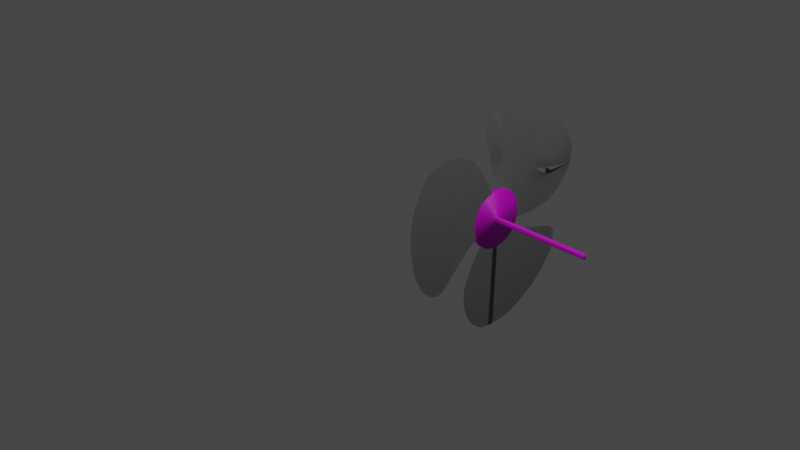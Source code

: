 # Source: fan.blend  (saved by Blender 4.2.66; exported with 4.5.12 LTS)
import bpy
from mathutils import Matrix  # noqa: F401  (used for matrix-valued properties, if any)

bpy.ops.wm.read_factory_settings(use_empty=True)
scene = bpy.context.scene
scene.name = 'Scene'

# ---- collections
col_collection = bpy.data.collections.new('Collection'); scene.collection.children.link(col_collection)

# ---- images (referenced by path relative to the original .blend; pixels are not part of the script)
import os
ASSET_DIR = os.environ.get("B2B_ASSET_DIR", "")  # directory of the original .blend (textures are referenced by path, not embedded)
HERE = os.path.dirname(os.path.abspath(__file__))  # packed textures are extracted next to this script under _unpacked/

def load_image(name, relpath, width, height, colorspace="sRGB"):
    """Load a texture the original file referenced (path relative to the .blend, or extracted next to this script)."""
    p = next((c for c in (os.path.join(HERE, relpath), os.path.join(ASSET_DIR, relpath)) if relpath and os.path.exists(c)), "")
    if p:
        img = bpy.data.images.load(p, check_existing=True)
        img.name = name
    else:  # same state as the original file: an image datablock whose file is absent (Cycles renders it pink)
        img = bpy.data.images.new(name, width, height)
        img.source = "FILE"
        img.filepath = "//" + (relpath or name)
    img.colorspace_settings.name = colorspace
    return img
img_fan_b_jpg = load_image('fan_b.jpg', 'fan_b.jpg', 1024, 1024, 'sRGB')

# ---- materials (node trees are filled in below, after node groups)
mat_material_016 = bpy.data.materials.new('Material.016')
mat_material_016.use_transparent_shadow = False
mat_material_017 = bpy.data.materials.new('Material.017')
mat_material_017.use_transparent_shadow = False

# ---- material node trees
mat_material_016.use_nodes = True; mat_material_016.node_tree.nodes.clear()
_N = mat_material_016.node_tree.nodes; _L = mat_material_016.node_tree.links
n0 = _N.new('ShaderNodeBsdfPrincipled'); n0.name = 'Principled BSDF'; n0.location = (10, 300)
n0.distribution = 'GGX'
n0.subsurface_method = 'BURLEY'
n0.inputs[3].default_value = 1.45
n0.inputs[27].default_value = (0.0, 0.0, 0.0, 1.0)
n0.inputs[28].default_value = 1.0
n1 = _N.new('ShaderNodeOutputMaterial'); n1.name = 'Material Output'; n1.location = (300, 300)
n2 = _N.new('ShaderNodeTexImage'); n2.name = 'Image Texture'; n2.location = (-318, 148)
n2.image = img_fan_b_jpg
_L.new(n0.outputs[0], n1.inputs[0])
_L.new(n2.outputs[0], n0.inputs[0])
n1.is_active_output = True
mat_material_017.use_nodes = True; mat_material_017.node_tree.nodes.clear()
_N = mat_material_017.node_tree.nodes; _L = mat_material_017.node_tree.links
n0 = _N.new('ShaderNodeBsdfPrincipled'); n0.name = 'Principled BSDF'; n0.location = (10, 300)
n0.distribution = 'GGX'
n0.subsurface_method = 'BURLEY'
n0.inputs[0].default_value = (0.3173, 0.3173, 0.3173, 1.0)
n0.inputs[1].default_value = 0.5882
n0.inputs[2].default_value = 1.0
n0.inputs[3].default_value = 1.45
n0.inputs[27].default_value = (0.0, 0.0, 0.0, 1.0)
n0.inputs[28].default_value = 1.0
n1 = _N.new('ShaderNodeOutputMaterial'); n1.name = 'Material Output'; n1.location = (300, 300)
_L.new(n0.outputs[0], n1.inputs[0])
n1.is_active_output = True

# ---- world
world_world = bpy.data.worlds.new('World'); scene.world = world_world
world_world.use_nodes = True; world_world.node_tree.nodes.clear()
_N = world_world.node_tree.nodes; _L = world_world.node_tree.links
n0 = _N.new('ShaderNodeOutputWorld'); n0.name = 'World Output'; n0.location = (300, 300)
n1 = _N.new('ShaderNodeBackground'); n1.name = 'Background'; n1.location = (10, 300)
n1.inputs[0].default_value = (0.05088, 0.05088, 0.05088, 1.0)
_L.new(n1.outputs[0], n0.inputs[0])
n0.is_active_output = True
world_world.color = (0.05088, 0.05088, 0.05088)
world_world.use_sun_shadow = False
world_world.sun_shadow_jitter_overblur = 0.0

# ---- cameras
cam_camera = bpy.data.cameras.new('Camera')
cam_camera.clip_end = 100.0
cam_camera.ortho_scale = 7.314

# ---- lights
light_light = bpy.data.lights.new('Light', 'POINT')
light_light.transmission_factor = 0.0
light_light.energy = 1000.0
light_light.shadow_soft_size = 0.1
light_light.shadow_maximum_resolution = 0.006
light_light.use_absolute_resolution = True

# ---- meshes
me_plane_026 = bpy.data.meshes.new('Plane.026')
me_plane_026.from_pydata([(-1.466, -0.8867, -0.2982), (0.4326, -2.226, -3.266e-08), (-0.9016, 0.9324, -7.428e-09), (0.8463, 0.9139, 1.161e-08), (-1.365, 0.09183, -0.1186), (-0.08739, -0.9803, -0.1567), (1.043, 0.0, -3.25e-09), (0.0, 1.424, 0.0), (0.00662, -0.07398, 0.009665), (-1.507, -0.3864, -0.2169), (-0.8166, -2.91, 6.165e-08), (1.0, 0.5, 0.0), (-0.4201, 1.307, -6.035e-09), (-1.113, 0.5568, -0.01), (-1.183, -1.14, -0.3094), (0.04785, -3.464, -7.911e-08), (0.5, 1.271, 0.0), (0.05737, 0.4153, 0.09948), (-0.04413, -0.5632, -0.08015), (-0.4876, -0.01422, -0.03655), (0.5, 0.0, 0.0), (0.3968, -0.5, 7.791e-09), (-0.5384, -0.5035, -0.1264), (-0.4369, 0.475, 0.05327), (0.5, 0.5, 0.0), (-1.532, -0.631, -0.2618), (-0.06833, -1.311, 8.066e-08), (0.9508, 0.75, 3.714e-09), (-0.7193, 1.105, -2.321e-09), (-1.26, 0.3269, -0.06628), (-0.3401, -1.005, -0.1898), (1.031, -0.3365, -2.321e-09), (0.25, 1.387, 0.0), (0.08274, 0.6599, 0.1444), (-0.01875, -0.3186, -0.03524), (-0.7348, 0.01565, -0.05966), (0.25, 0.0, 0.0), (-1.463, -0.144, -0.1703), (0.2251, -0.9184, 1.881e-09), (1.025, 0.25, -1.857e-09), (-0.207, 1.412, -3.25e-09), (-0.9362, 0.7831, 0.04912), (-1.358, -1.07, -0.3174), (1.245, -1.781, -9.4e-08), (0.75, 1.061, 0.0), (0.032, 0.1706, 0.05457), (-0.0695, -0.8078, -0.1251), (-0.2405, -0.0441, -0.01344), (0.75, 0.0, 0.0), (0.589, -0.3895, -6.716e-09), (1.099, -3.443, -1.585e-07), (0.3318, -0.589, -6.179e-09), (1.976, -2.962, -2.247e-07), (-0.513, -0.2588, -0.08146), (-0.5638, -0.7481, -0.1713), (-0.7855, -0.4736, -0.1495), (-0.2913, -0.5333, -0.1033), (-0.4115, 0.7196, 0.09818), (-0.4623, 0.2304, 0.008358), (-0.684, 0.5049, 0.03016), (-0.1898, 0.4451, 0.07638), (0.5, 0.75, 0.0), (0.5, 0.25, 0.0), (0.25, 0.5, 0.0), (0.75, 0.5, 0.0), (0.75, 0.25, 0.0), (0.25, 0.25, 0.0), (0.25, 0.75, 0.0), (-0.2151, 0.2005, 0.03147), (-0.7094, 0.2603, -0.01475), (-0.6586, 0.7495, 0.07507), (-0.3166, -0.778, -0.1482), (-0.8109, -0.7182, -0.1944), (-0.7601, -0.229, -0.1046), (-0.7754, -1.922, 1.34e-07), (0.2607, -0.75, -8.059e-10), (0.25, -0.25, 0.0), (0.75, -0.3294, -0.0005018), (-0.2659, -0.2887, -0.05835), (-0.1644, 0.6898, 0.1213), (0.75, 0.75, 0.0), (1.582, -3.283, -1.949e-07), (-0.4862, -1.589, 1.122e-07), (-0.5124, -3.222, 9.372e-10), (0.5629, -3.505, -1.18e-07), (2.022, -2.585, -1.904e-07), (-0.9219, -2.397, 1.074e-07), (-0.005942, -2.466, 4.486e-10), (0.8712, -1.985, -6.577e-08), (0.6728, -2.664, -8.854e-08), (0.1925, -1.787, 2.322e-08), (0.6806, -1.624, -1.363e-08), (1.111, -2.424, -1.217e-07), (0.2342, -2.904, -5.543e-08), (-0.2461, -2.027, 5.633e-08), (1.801, -3.163, -2.115e-07), (-0.6819, -1.752, 1.27e-07), (-0.1907, -3.387, -4.222e-08), (0.8413, -3.492, -1.39e-07), (1.414, -1.973, -1.256e-07), (0.2239, -1.136, 5.86e-08), (-0.9043, -2.673, 8.715e-08), (-0.2252, -2.586, 1.7e-08), (0.6519, -2.106, -4.922e-08), (0.7928, -2.883, -1.165e-07), (0.3125, -2.006, -4.722e-09), (1.354, -3.387, -1.777e-07), (1.13, -1.587, -6.644e-08), (-0.2788, -1.447, 9.654e-08), (-0.7064, -3.085, 3.446e-08), (0.2698, -3.49, -9.587e-08), (2.066, -2.768, -2.126e-07), (-0.8586, -2.078, 1.214e-07), (0.2133, -2.346, -1.611e-08), (1.09, -1.865, -8.233e-08), (0.5527, -2.445, -6.06e-08), (0.07241, -1.568, 5.116e-08), (0.4595, -1.5, 3.054e-09), (0.7898, -1.652, -4.076e-08), (0.892, -2.544, -1.051e-07), (1.331, -2.304, -1.382e-07), (1.231, -2.643, -1.496e-07), (0.9912, -2.205, -9.371e-08), (0.01492, -3.024, -3.888e-08), (0.4535, -2.784, -7.199e-08), (0.3543, -3.124, -8.337e-08), (0.1141, -2.685, -2.749e-08), (-0.4654, -2.147, 7.288e-08), (-0.0268, -1.907, 3.977e-08), (-0.126, -2.246, 2.839e-08), (-0.3662, -1.808, 8.427e-08), (-0.1469, -1.688, 6.771e-08), (0.09327, -2.126, 1.183e-08), (-0.3453, -2.367, 4.494e-08), (0.3334, -2.565, -4.405e-08), (0.5735, -3.004, -9.992e-08), (0.135, -3.244, -6.681e-08), (1.211, -2.085, -1.103e-07), (1.451, -2.523, -1.661e-07), (1.012, -2.763, -1.33e-07), (0.9653, -1.637, -5.4e-08), (0.5318, -1.886, -2.128e-08), (0.3656, -1.42, 2.902e-08), (0.772, -2.325, -7.716e-08), (-0.1052, -2.805, -1.094e-08), (-0.5854, -1.928, 1.008e-07), (2.107, -0.733, -1.591e-07), (3.319, -1.481, -2.506e-07), (3.375, -0.4557, -3.303e-07), (1.559, -1.62, -4.224e-08), (1.319, -0.2463, -9.961e-08), (2.836, 0.4475, -2.896e-07), (1.986, 0.9729, -2.254e-07), (2.44, -1.933, -1.088e-07), (2.459, 0.7886, -2.612e-07), (2.008, -1.847, -7.607e-08), (3.441, -1.063, -2.975e-07), (3.155, 0.01212, -3.137e-07), (1.635, 0.8259, -1.612e-07), (2.926, -1.826, -1.831e-07), (2.533, -0.9957, -1.912e-07), (1.682, -0.4703, -1.27e-07), (2.37, -0.3076, -2.167e-07), (1.845, -1.158, -1.015e-07), (1.474, -0.8079, -7.35e-08), (1.945, -0.04486, -1.846e-07), (2.796, -0.5703, -2.488e-07), (2.27, -1.421, -1.336e-07), (2.247, 0.92, -2.451e-07), (2.246, -1.936, -9.408e-08), (3.425, -0.7013, -3.152e-07), (3.007, 0.2481, -3.025e-07), (1.404, -0.004561, -1.248e-07), (1.305, -1.449, -2.301e-08), (3.157, -1.675, -2.194e-07), (2.746, -1.127, -2.073e-07), (1.895, -0.6016, -1.431e-07), (2.502, -0.09485, -2.455e-07), (1.976, -0.9457, -1.303e-07), (2.662, 0.6416, -2.765e-07), (1.208, -0.4163, -7.231e-08), (1.782, -1.736, -5.903e-08), (3.418, -1.299, -2.769e-07), (3.287, -0.25, -3.237e-07), (1.772, 0.9552, -1.904e-07), (2.617, -1.929, -1.409e-07), (2.32, -0.8643, -1.752e-07), (1.469, -0.3389, -1.109e-07), (2.239, -0.5203, -1.879e-07), (1.713, -1.371, -7.274e-08), (1.498, -1.049, -7.531e-08), (1.432, -0.7059, -8.924e-08), (2.157, -0.1762, -2.006e-07), (1.732, 0.08649, -1.685e-07), (2.076, 0.1679, -2.134e-07), (1.813, -0.2576, -1.558e-07), (3.008, -0.7016, -2.649e-07), (2.583, -0.4389, -2.328e-07), (2.927, -0.3575, -2.776e-07), (2.664, -0.783, -2.2e-07), (2.483, -1.552, -1.497e-07), (2.058, -1.29, -1.176e-07), (2.402, -1.208, -1.624e-07), (2.139, -1.634, -1.049e-07), (1.926, -1.502, -8.88e-08), (2.189, -1.077, -1.464e-07), (2.614, -1.34, -1.785e-07), (2.452, -0.6516, -2.04e-07), (2.714, -0.2262, -2.615e-07), (3.14, -0.4889, -2.937e-07), (1.601, -0.1262, -1.397e-07), (1.863, 0.2992, -1.973e-07), (2.289, 0.03651, -2.294e-07), (1.354, -0.5607, -8.333e-08), (1.763, -0.8143, -1.143e-07), (1.452, -1.21, -5.302e-08), (2.026, -0.3889, -1.718e-07), (2.877, -0.9143, -2.361e-07), (2.352, -1.765, -1.209e-07), (0.8634, -0.313, -3.569e-08), (0.7323, -0.3259, -3.413e-08), (0.6064, -0.3641, -2.412e-08), (0.4902, -0.4261, 3.592e-08), (0.3885, -0.5097, 3.592e-08), (0.3049, -0.6114, 3.592e-08), (0.2429, -0.7276, 3.592e-08), (0.2047, -0.8535, 3.592e-08), (0.1918, -0.9846, -4.107e-09), (0.2047, -1.116, 3.592e-08), (0.2429, -1.242, 3.592e-08), (0.3049, -1.358, 3.592e-08), (0.3885, -1.459, 3.592e-08), (0.4902, -1.543, 3.592e-08), (0.6064, -1.605, -2.412e-08), (0.7323, -1.643, -3.413e-08), (0.8634, -1.656, -3.569e-08), (0.9944, -1.643, -4.414e-08), (1.12, -1.605, -4.414e-08), (1.237, -1.543, -8.417e-08), (1.338, -1.459, -8.417e-08), (1.422, -1.358, -8.417e-08), (1.484, -1.242, -8.417e-08), (1.522, -1.116, -1.242e-07), (1.535, -0.9846, -1.242e-07), (1.522, -0.8535, -1.242e-07), (1.484, -0.7276, -8.417e-08), (1.422, -0.6114, -8.417e-08), (1.338, -0.5097, -8.417e-08), (1.237, -0.4261, -8.417e-08), (1.12, -0.3641, -4.414e-08), (0.9944, -0.3259, -4.414e-08), (0.7323, -0.3259, -0.0817), (0.8634, -0.313, -0.0817), (0.6064, -0.3641, -0.0817), (0.4902, -0.4261, -0.0817), (0.3885, -0.5097, -0.0817), (0.3049, -0.6114, -0.0817), (0.2429, -0.7276, -0.0817), (0.2047, -0.8535, -0.0817), (0.1918, -0.9846, -0.0817), (0.2047, -1.116, -0.0817), (0.2429, -1.242, -0.0817), (0.3049, -1.358, -0.0817), (0.3885, -1.459, -0.0817), (0.4902, -1.543, -0.0817), (0.6064, -1.605, -0.0817), (0.7323, -1.643, -0.0817), (0.8634, -1.656, -0.0817), (0.9944, -1.643, -0.0817), (1.12, -1.605, -0.0817), (1.237, -1.543, -0.0817), (1.338, -1.459, -0.0817), (1.422, -1.358, -0.0817), (1.484, -1.242, -0.0817), (1.522, -1.116, -0.0817), (1.535, -0.9846, -0.0817), (1.522, -0.8535, -0.0817), (1.484, -0.7276, -0.0817), (1.422, -0.6114, -0.0817), (1.338, -0.5097, -0.0817), (1.237, -0.4261, -0.0817), (1.12, -0.3641, -0.0817), (0.9944, -0.3259, -0.0817), (0.8515, -0.9247, 0.01276), (0.8634, -0.9235, 0.01276), (0.84, -0.9281, 0.01276), (0.8294, -0.9338, 0.01276), (0.8202, -0.9414, 0.01276), (0.8126, -0.9506, 0.01276), (0.8069, -0.9612, 0.01276), (0.8034, -0.9727, 0.01276), (0.8023, -0.9846, 0.01276), (0.8034, -0.9965, 0.01276), (0.8069, -1.008, 0.01276), (0.8126, -1.019, 0.01276), (0.8202, -1.028, 0.01276), (0.8294, -1.035, 0.01276), (0.84, -1.041, 0.01276), (0.8515, -1.044, 0.01276), (0.8634, -1.046, 0.01276), (0.8753, -1.044, 0.01276), (0.8868, -1.041, 0.01276), (0.8973, -1.035, 0.01276), (0.9066, -1.028, 0.01276), (0.9142, -1.019, 0.01276), (0.9198, -1.008, 0.01276), (0.9233, -0.9965, 0.01276), (0.9245, -0.9846, 0.01276), (0.9233, -0.9727, 0.01276), (0.9198, -0.9612, 0.01276), (0.9142, -0.9506, 0.01276), (0.9066, -0.9414, 0.01276), (0.8973, -0.9338, 0.01276), (0.8868, -0.9281, 0.01276), (0.8753, -0.9247, 0.01276), (0.8515, -0.9247, 2.35), (0.8634, -0.9235, 2.35), (0.84, -0.9281, 2.35), (0.8294, -0.9338, 2.35), (0.8202, -0.9414, 2.35), (0.8126, -0.9506, 2.35), (0.8069, -0.9612, 2.35), (0.8034, -0.9727, 2.35), (0.8023, -0.9846, 2.35), (0.8034, -0.9965, 2.35), (0.8069, -1.008, 2.35), (0.8126, -1.019, 2.35), (0.8202, -1.028, 2.35), (0.8294, -1.035, 2.35), (0.84, -1.041, 2.35), (0.8515, -1.044, 2.35), (0.8634, -1.046, 2.35), (0.8753, -1.044, 2.35), (0.8868, -1.041, 2.35), (0.8973, -1.035, 2.35), (0.9066, -1.028, 2.35), (0.9142, -1.019, 2.35), (0.9198, -1.008, 2.35), (0.9233, -0.9965, 2.35), (0.9245, -0.9846, 2.35), (0.9233, -0.9727, 2.35), (0.9198, -0.9612, 2.35), (0.9142, -0.9506, 2.35), (0.9066, -0.9414, 2.35), (0.8973, -0.9338, 2.35), (0.8868, -0.9281, 2.35), (0.8753, -0.9247, 2.35)], [], [(80, 27, 3, 44), (79, 33, 7, 40), (78, 34, 8, 47), (77, 31, 6, 48), (76, 49, 20, 36), (137, 114, 88, 122), (138, 120, 92, 121), (73, 53, 19, 35), (72, 54, 22, 55), (71, 46, 18, 56), (70, 57, 12, 28), (69, 58, 23, 59), (68, 45, 17, 60), (67, 61, 16, 32), (66, 62, 24, 63), (65, 39, 11, 64), (62, 65, 64, 24), (20, 48, 65, 62), (48, 6, 39, 65), (45, 66, 63, 17), (8, 36, 66, 45), (36, 20, 62, 66), (33, 67, 32, 7), (17, 63, 67, 33), (63, 24, 61, 67), (58, 68, 60, 23), (19, 47, 68, 58), (47, 8, 45, 68), (29, 69, 59, 13), (4, 35, 69, 29), (35, 19, 58, 69), (41, 70, 28, 2), (13, 59, 70, 41), (59, 23, 57, 70), (54, 71, 56, 22), (14, 30, 71, 54), (30, 5, 46, 71), (25, 72, 55, 9), (0, 42, 72, 25), (42, 14, 54, 72), (37, 73, 35, 4), (9, 55, 73, 37), (55, 22, 53, 73), (139, 119, 89, 104), (141, 117, 90, 105), (142, 100, 26, 116), (46, 75, 51, 18), (5, 38, 75, 46), (143, 103, 1, 115), (34, 76, 36, 8), (18, 51, 76, 34), (51, 21, 49, 76), (49, 77, 48, 20), (144, 102, 10, 109), (145, 96, 74, 112), (53, 78, 47, 19), (22, 56, 78, 53), (56, 18, 34, 78), (57, 79, 40, 12), (23, 60, 79, 57), (60, 17, 33, 79), (61, 80, 44, 16), (24, 64, 80, 61), (64, 11, 27, 80), (136, 123, 83, 97), (135, 124, 93, 125), (134, 113, 87, 126), (133, 127, 86, 101), (132, 128, 94, 129), (131, 108, 82, 130), (128, 131, 130, 94), (90, 116, 131, 128), (116, 26, 108, 131), (113, 132, 129, 87), (1, 105, 132, 113), (105, 90, 128, 132), (102, 133, 101, 10), (87, 129, 133, 102), (129, 94, 127, 133), (124, 134, 126, 93), (89, 115, 134, 124), (115, 1, 113, 134), (98, 135, 125, 84), (50, 104, 135, 98), (104, 89, 124, 135), (110, 136, 97, 15), (84, 125, 136, 110), (125, 93, 123, 136), (120, 137, 122, 92), (85, 99, 137, 120), (99, 43, 114, 137), (95, 138, 121, 81), (52, 111, 138, 95), (111, 85, 120, 138), (106, 139, 104, 50), (81, 121, 139, 106), (121, 92, 119, 139), (114, 140, 118, 88), (43, 107, 140, 114), (103, 141, 105, 1), (88, 118, 141, 103), (118, 91, 117, 141), (117, 142, 116, 90), (119, 143, 115, 89), (92, 122, 143, 119), (122, 88, 103, 143), (123, 144, 109, 83), (93, 126, 144, 123), (126, 87, 102, 144), (127, 145, 112, 86), (94, 130, 145, 127), (130, 82, 96, 145), (210, 187, 161, 195), (211, 193, 165, 194), (212, 192, 162, 177), (214, 190, 163, 178), (215, 173, 149, 189), (216, 176, 146, 188), (217, 175, 147, 182), (218, 169, 153, 185), (209, 196, 156, 170), (208, 197, 166, 198), (207, 186, 160, 199), (206, 200, 159, 174), (205, 201, 167, 202), (204, 181, 155, 203), (201, 204, 203, 167), (163, 189, 204, 201), (189, 149, 181, 204), (186, 205, 202, 160), (146, 178, 205, 186), (178, 163, 201, 205), (175, 206, 174, 147), (160, 202, 206, 175), (202, 167, 200, 206), (197, 207, 199, 166), (162, 188, 207, 197), (188, 146, 186, 207), (171, 208, 198, 157), (151, 177, 208, 171), (177, 162, 197, 208), (183, 209, 170, 148), (157, 198, 209, 183), (198, 166, 196, 209), (193, 210, 195, 165), (158, 172, 210, 193), (172, 150, 187, 210), (168, 211, 194, 154), (152, 184, 211, 168), (184, 158, 193, 211), (179, 212, 177, 151), (154, 194, 212, 179), (194, 165, 192, 212), (187, 213, 191, 161), (150, 180, 213, 187), (176, 214, 178, 146), (161, 191, 214, 176), (191, 164, 190, 214), (190, 215, 189, 163), (192, 216, 188, 162), (165, 195, 216, 192), (195, 161, 176, 216), (196, 217, 182, 156), (166, 199, 217, 196), (199, 160, 175, 217), (200, 218, 185, 159), (167, 203, 218, 200), (203, 155, 169, 218), (231, 232, 296, 295), (251, 252, 282, 281, 280, 279, 278, 277, 276, 275, 274, 273, 272, 271, 270, 269, 268, 267, 266, 265, 264, 263, 262, 261, 260, 259, 258, 257, 256, 255, 254, 253), (247, 246, 278, 279), (234, 233, 265, 266), (221, 220, 251, 253), (248, 247, 279, 280), (235, 234, 266, 267), (222, 221, 253, 254), (249, 248, 280, 281), (236, 235, 267, 268), (223, 222, 254, 255), (250, 249, 281, 282), (237, 236, 268, 269), (224, 223, 255, 256), (219, 250, 282, 252), (238, 237, 269, 270), (225, 224, 256, 257), (239, 238, 270, 271), (226, 225, 257, 258), (240, 239, 271, 272), (227, 226, 258, 259), (241, 240, 272, 273), (228, 227, 259, 260), (242, 241, 273, 274), (229, 228, 260, 261), (243, 242, 274, 275), (230, 229, 261, 262), (244, 243, 275, 276), (231, 230, 262, 263), (245, 244, 276, 277), (232, 231, 263, 264), (246, 245, 277, 278), (233, 232, 264, 265), (220, 219, 252, 251), (306, 307, 339, 338), (245, 246, 310, 309), (232, 233, 297, 296), (219, 220, 283, 284), (246, 247, 311, 310), (233, 234, 298, 297), (220, 221, 285, 283), (247, 248, 312, 311), (234, 235, 299, 298), (221, 222, 286, 285), (248, 249, 313, 312), (235, 236, 300, 299), (222, 223, 287, 286), (249, 250, 314, 313), (236, 237, 301, 300), (223, 224, 288, 287), (250, 219, 284, 314), (237, 238, 302, 301), (224, 225, 289, 288), (238, 239, 303, 302), (225, 226, 290, 289), (239, 240, 304, 303), (226, 227, 291, 290), (240, 241, 305, 304), (227, 228, 292, 291), (241, 242, 306, 305), (228, 229, 293, 292), (242, 243, 307, 306), (229, 230, 294, 293), (243, 244, 308, 307), (230, 231, 295, 294), (244, 245, 309, 308), (315, 317, 318, 319, 320, 321, 322, 323, 324, 325, 326, 327, 328, 329, 330, 331, 332, 333, 334, 335, 336, 337, 338, 339, 340, 341, 342, 343, 344, 345, 346, 316), (293, 294, 326, 325), (307, 308, 340, 339), (294, 295, 327, 326), (308, 309, 341, 340), (295, 296, 328, 327), (309, 310, 342, 341), (296, 297, 329, 328), (284, 283, 315, 316), (310, 311, 343, 342), (297, 298, 330, 329), (283, 285, 317, 315), (311, 312, 344, 343), (298, 299, 331, 330), (285, 286, 318, 317), (312, 313, 345, 344), (299, 300, 332, 331), (286, 287, 319, 318), (313, 314, 346, 345), (300, 301, 333, 332), (287, 288, 320, 319), (314, 284, 316, 346), (301, 302, 334, 333), (288, 289, 321, 320), (302, 303, 335, 334), (289, 290, 322, 321), (303, 304, 336, 335), (290, 291, 323, 322), (304, 305, 337, 336), (291, 292, 324, 323), (305, 306, 338, 337), (292, 293, 325, 324)])
me_plane_026.polygons.foreach_set('use_smooth', [True] * 266)
me_plane_026.polygons.foreach_set('material_index', [1, 1, 1, 1, 1, 1, 1, 1, 1, 1, 1, 1, 1, 1, 1, 1, 1, 1, 1, 1, 1, 1, 1, 1, 1, 1, 1, 1, 1, 1, 1, 1, 1, 1, 1, 1, 1, 1, 1, 1, 1, 1, 1, 1, 1, 1, 1, 1, 1, 1, 1, 1, 1, 1, 1, 1, 1, 1, 1, 1, 1, 1, 1, 1, 1, 1, 1, 1, 1, 1, 1, 1, 1, 1, 1, 1, 1, 1, 1, 1, 1, 1, 1, 1, 1, 1, 1, 1, 1, 1, 1, 1, 1, 1, 1, 1, 1, 1, 1, 1, 1, 1, 1, 1, 1, 1, 1, 1, 1, 1, 1, 1, 1, 1, 1, 1, 1, 1, 1, 1, 1, 1, 1, 1, 1, 1, 1, 1, 1, 1, 1, 1, 1, 1, 1, 1, 1, 1, 1, 1, 1, 1, 1, 1, 1, 1, 1, 1, 1, 1, 1, 1, 1, 1, 1, 1, 1, 1, 1, 1, 1, 1, 1, 1, 1, 1, 1, 1, 0, 0, 0, 0, 0, 0, 0, 0, 0, 0, 0, 0, 0, 0, 0, 0, 0, 0, 0, 0, 0, 0, 0, 0, 0, 0, 0, 0, 0, 0, 0, 0, 0, 0, 0, 0, 0, 0, 0, 0, 0, 0, 0, 0, 0, 0, 0, 0, 0, 0, 0, 0, 0, 0, 0, 0, 0, 0, 0, 0, 0, 0, 0, 0, 0, 0, 0, 0, 0, 0, 0, 0, 0, 0, 0, 0, 0, 0, 0, 0, 0, 0, 0, 0, 0, 0, 0, 0, 0, 0, 0, 0, 0, 0, 0, 0, 0, 0])
_uv = me_plane_026.uv_layers.new(name='UVMap')
_uv.uv.foreach_set('vector', [0.6011, 0.4641, 0.6096, 0.5, 0.5755, 0.4882, 0.5446, 0.4771, 0.559, 0.2852, 0.5695, 0.3299, 0.4473, 0.3582, 0.4408, 0.3206, 0.7403, 0.2432, 0.7508, 0.2879, 0.7055, 0.2984, 0.695, 0.2537, 0.7968, 0.4188, 0.81, 0.4687, 0.7495, 0.485, 0.7371, 0.4326, 0.7614, 0.3326, 0.801, 0.3874, 0.7266, 0.3879, 0.716, 0.3431, 0.3477, 0.3536, 0.3855, 0.3802, 0.4121, 0.3424, 0.3743, 0.3158, 0.2721, 0.3004, 0.3099, 0.327, 0.3365, 0.2891, 0.2987, 0.2625, 0.7192, 0.1537, 0.7298, 0.1985, 0.6844, 0.209, 0.6739, 0.1642, 0.8099, 0.1328, 0.8204, 0.1775, 0.7751, 0.188, 0.7646, 0.1433, 0.831, 0.2222, 0.8415, 0.2669, 0.7962, 0.2774, 0.7856, 0.2327, 0.5379, 0.1957, 0.5484, 0.2404, 0.4507, 0.2781, 0.4749, 0.2161, 0.6286, 0.1747, 0.6391, 0.2195, 0.5938, 0.2299, 0.5832, 0.1852, 0.6496, 0.2642, 0.6602, 0.3089, 0.6148, 0.3194, 0.6043, 0.2747, 0.5801, 0.3746, 0.5906, 0.4193, 0.4962, 0.4412, 0.4645, 0.4013, 0.6707, 0.3536, 0.6813, 0.3983, 0.6359, 0.4088, 0.6254, 0.3641, 0.6918, 0.4431, 0.7034, 0.4922, 0.657, 0.4983, 0.6465, 0.4536, 0.6813, 0.3983, 0.6918, 0.4431, 0.6465, 0.4536, 0.6359, 0.4088, 0.7266, 0.3879, 0.7371, 0.4326, 0.6918, 0.4431, 0.6813, 0.3983, 0.7371, 0.4326, 0.7495, 0.485, 0.7034, 0.4922, 0.6918, 0.4431, 0.6602, 0.3089, 0.6707, 0.3536, 0.6254, 0.3641, 0.6148, 0.3194, 0.7055, 0.2984, 0.716, 0.3431, 0.6707, 0.3536, 0.6602, 0.3089, 0.716, 0.3431, 0.7266, 0.3879, 0.6813, 0.3983, 0.6707, 0.3536, 0.5695, 0.3299, 0.5801, 0.3746, 0.4645, 0.4013, 0.4473, 0.3582, 0.6148, 0.3194, 0.6254, 0.3641, 0.5801, 0.3746, 0.5695, 0.3299, 0.6254, 0.3641, 0.6359, 0.4088, 0.5906, 0.4193, 0.5801, 0.3746, 0.6391, 0.2195, 0.6496, 0.2642, 0.6043, 0.2747, 0.5938, 0.2299, 0.6844, 0.209, 0.695, 0.2537, 0.6496, 0.2642, 0.6391, 0.2195, 0.695, 0.2537, 0.7055, 0.2984, 0.6602, 0.3089, 0.6496, 0.2642, 0.6051, 0.075, 0.6286, 0.1747, 0.5832, 0.1852, 0.5649, 0.1075, 0.647, 0.05021, 0.6739, 0.1642, 0.6286, 0.1747, 0.6051, 0.075, 0.6739, 0.1642, 0.6844, 0.209, 0.6391, 0.2195, 0.6286, 0.1747, 0.5261, 0.1455, 0.5379, 0.1957, 0.4749, 0.2161, 0.4984, 0.1762, 0.5649, 0.1075, 0.5832, 0.1852, 0.5379, 0.1957, 0.5261, 0.1455, 0.5832, 0.1852, 0.5938, 0.2299, 0.5484, 0.2404, 0.5379, 0.1957, 0.8204, 0.1775, 0.831, 0.2222, 0.7856, 0.2327, 0.7751, 0.188, 0.8815, 0.05431, 0.873, 0.2125, 0.831, 0.2222, 0.8204, 0.1775, 0.873, 0.2125, 0.8735, 0.2595, 0.8415, 0.2669, 0.831, 0.2222, 0.7791, 0.002242, 0.8099, 0.1328, 0.7646, 0.1433, 0.7338, 0.01273, 0.8284, 0.008252, 0.8649, 0.02375, 0.8099, 0.1328, 0.7791, 0.002242, 0.8649, 0.02375, 0.8815, 0.05431, 0.8204, 0.1775, 0.8099, 0.1328, 0.6893, 0.02652, 0.7192, 0.1537, 0.6739, 0.1642, 0.647, 0.05021, 0.7338, 0.01273, 0.7646, 0.1433, 0.7192, 0.1537, 0.6893, 0.02652, 0.7646, 0.1433, 0.7751, 0.188, 0.7298, 0.1985, 0.7192, 0.1537, 0.3252, 0.2247, 0.363, 0.2513, 0.3896, 0.2135, 0.3518, 0.1868, 0.4764, 0.3312, 0.5199, 0.3895, 0.5408, 0.32, 0.503, 0.2933, 0.542, 0.395, 0.5887, 0.4307, 0.6229, 0.3778, 0.5786, 0.3466, 0.8415, 0.2669, 0.8525, 0.3136, 0.8263, 0.3331, 0.7962, 0.2774, 0.8735, 0.2595, 0.8815, 0.3001, 0.8525, 0.3136, 0.8415, 0.2669, 0.4008, 0.2779, 0.4386, 0.3046, 0.4652, 0.2667, 0.4274, 0.2401, 0.7508, 0.2879, 0.7614, 0.3326, 0.716, 0.3431, 0.7055, 0.2984, 0.7962, 0.2774, 0.8263, 0.3331, 0.7614, 0.3326, 0.7508, 0.2879, 0.8263, 0.3331, 0.8129, 0.3484, 0.801, 0.3874, 0.7614, 0.3326, 0.801, 0.3874, 0.7968, 0.4188, 0.7371, 0.4326, 0.7266, 0.3879, 0.5071, 0.1266, 0.5449, 0.1532, 0.6166, 0.05113, 0.584, 0.03095, 0.6583, 0.2331, 0.6887, 0.2545, 0.6903, 0.2185, 0.6914, 0.1859, 0.7298, 0.1985, 0.7403, 0.2432, 0.695, 0.2537, 0.6844, 0.209, 0.7751, 0.188, 0.7856, 0.2327, 0.7403, 0.2432, 0.7298, 0.1985, 0.7856, 0.2327, 0.7962, 0.2774, 0.7508, 0.2879, 0.7403, 0.2432, 0.5484, 0.2404, 0.559, 0.2852, 0.4408, 0.3206, 0.4507, 0.2781, 0.5938, 0.2299, 0.6043, 0.2747, 0.559, 0.2852, 0.5484, 0.2404, 0.6043, 0.2747, 0.6148, 0.3194, 0.5695, 0.3299, 0.559, 0.2852, 0.5906, 0.4193, 0.6011, 0.4641, 0.5446, 0.4771, 0.4962, 0.4412, 0.6359, 0.4088, 0.6465, 0.4536, 0.6011, 0.4641, 0.5906, 0.4193, 0.6465, 0.4536, 0.657, 0.4983, 0.6096, 0.5, 0.6011, 0.4641, 0.4315, 0.07331, 0.4693, 0.09994, 0.5407, 0.02407, 0.4739, 0.02292, 0.3784, 0.149, 0.4162, 0.1756, 0.4428, 0.1378, 0.405, 0.1111, 0.454, 0.2022, 0.4918, 0.2289, 0.5184, 0.191, 0.4806, 0.1644, 0.5827, 0.1798, 0.6205, 0.2064, 0.6758, 0.1277, 0.6505, 0.08334, 0.5296, 0.2555, 0.5674, 0.2821, 0.5939, 0.2443, 0.5561, 0.2177, 0.6052, 0.3088, 0.6467, 0.338, 0.6695, 0.2975, 0.6317, 0.2709, 0.5674, 0.2821, 0.6052, 0.3088, 0.6317, 0.2709, 0.5939, 0.2443, 0.5408, 0.32, 0.5786, 0.3466, 0.6052, 0.3088, 0.5674, 0.2821, 0.5786, 0.3466, 0.6229, 0.3778, 0.6467, 0.338, 0.6052, 0.3088, 0.4918, 0.2289, 0.5296, 0.2555, 0.5561, 0.2177, 0.5184, 0.191, 0.4652, 0.2667, 0.503, 0.2933, 0.5296, 0.2555, 0.4918, 0.2289, 0.503, 0.2933, 0.5408, 0.32, 0.5674, 0.2821, 0.5296, 0.2555, 0.5449, 0.1532, 0.5827, 0.1798, 0.6505, 0.08334, 0.6166, 0.05113, 0.5184, 0.191, 0.5561, 0.2177, 0.5827, 0.1798, 0.5449, 0.1532, 0.5561, 0.2177, 0.5939, 0.2443, 0.6205, 0.2064, 0.5827, 0.1798, 0.4162, 0.1756, 0.454, 0.2022, 0.4806, 0.1644, 0.4428, 0.1378, 0.3896, 0.2135, 0.4274, 0.2401, 0.454, 0.2022, 0.4162, 0.1756, 0.4274, 0.2401, 0.4652, 0.2667, 0.4918, 0.2289, 0.454, 0.2022, 0.2941, 0.08962, 0.3784, 0.149, 0.405, 0.1111, 0.3393, 0.06487, 0.2554, 0.1189, 0.3518, 0.1868, 0.3784, 0.149, 0.2941, 0.08962, 0.3518, 0.1868, 0.3896, 0.2135, 0.4162, 0.1756, 0.3784, 0.149, 0.3891, 0.0434, 0.4315, 0.07331, 0.4739, 0.02292, 0.428, 0.02955, 0.3393, 0.06487, 0.405, 0.1111, 0.4315, 0.07331, 0.3891, 0.0434, 0.405, 0.1111, 0.4428, 0.1378, 0.4693, 0.09994, 0.4315, 0.07331, 0.3099, 0.327, 0.3477, 0.3536, 0.3743, 0.3158, 0.3365, 0.2891, 0.1724, 0.3368, 0.3231, 0.3887, 0.3477, 0.3536, 0.3099, 0.327, 0.3231, 0.3887, 0.3668, 0.4069, 0.3855, 0.3802, 0.3477, 0.3536, 0.1618, 0.2226, 0.2721, 0.3004, 0.2987, 0.2625, 0.1884, 0.1848, 0.1492, 0.2703, 0.1501, 0.3099, 0.2721, 0.3004, 0.1618, 0.2226, 0.1501, 0.3099, 0.1724, 0.3368, 0.3099, 0.327, 0.2721, 0.3004, 0.2177, 0.1489, 0.3252, 0.2247, 0.3518, 0.1868, 0.2554, 0.1189, 0.1884, 0.1848, 0.2987, 0.2625, 0.3252, 0.2247, 0.2177, 0.1489, 0.2987, 0.2625, 0.3365, 0.2891, 0.363, 0.2513, 0.3252, 0.2247, 0.3855, 0.3802, 0.4249, 0.408, 0.4528, 0.3912, 0.4121, 0.3424, 0.3668, 0.4069, 0.4016, 0.4297, 0.4249, 0.408, 0.3855, 0.3802, 0.4386, 0.3046, 0.4764, 0.3312, 0.503, 0.2933, 0.4652, 0.2667, 0.4121, 0.3424, 0.4528, 0.3912, 0.4764, 0.3312, 0.4386, 0.3046, 0.4528, 0.3912, 0.4732, 0.3869, 0.5199, 0.3895, 0.4764, 0.3312, 0.5199, 0.3895, 0.542, 0.395, 0.5786, 0.3466, 0.5408, 0.32, 0.363, 0.2513, 0.4008, 0.2779, 0.4274, 0.2401, 0.3896, 0.2135, 0.3365, 0.2891, 0.3743, 0.3158, 0.4008, 0.2779, 0.363, 0.2513, 0.3743, 0.3158, 0.4121, 0.3424, 0.4386, 0.3046, 0.4008, 0.2779, 0.4693, 0.09994, 0.5071, 0.1266, 0.584, 0.03095, 0.5407, 0.02407, 0.4428, 0.1378, 0.4806, 0.1644, 0.5071, 0.1266, 0.4693, 0.09994, 0.4806, 0.1644, 0.5184, 0.191, 0.5449, 0.1532, 0.5071, 0.1266, 0.6205, 0.2064, 0.6583, 0.2331, 0.6914, 0.1859, 0.6758, 0.1277, 0.5939, 0.2443, 0.6317, 0.2709, 0.6583, 0.2331, 0.6205, 0.2064, 0.6317, 0.2709, 0.6695, 0.2975, 0.6887, 0.2545, 0.6583, 0.2331, 0.3893, 0.2233, 0.3995, 0.2683, 0.3543, 0.2786, 0.3441, 0.2336, 0.3689, 0.1334, 0.3791, 0.1784, 0.3339, 0.1887, 0.3237, 0.1437, 0.2785, 0.154, 0.2887, 0.1989, 0.2434, 0.2092, 0.2332, 0.1643, 0.3193, 0.3338, 0.3518, 0.3905, 0.2843, 0.389, 0.2741, 0.3441, 0.35, 0.4214, 0.3615, 0.4718, 0.3065, 0.4867, 0.2945, 0.434, 0.2989, 0.2439, 0.3091, 0.2888, 0.2639, 0.2991, 0.2537, 0.2542, 0.118, 0.285, 0.1282, 0.33, 0.006233, 0.3577, 0.0, 0.32, 0.1589, 0.4648, 0.1671, 0.5009, 0.1331, 0.4889, 0.1025, 0.4777, 0.09756, 0.1951, 0.1078, 0.2401, 0.0102, 0.2774, 0.03468, 0.2152, 0.188, 0.1746, 0.1982, 0.2195, 0.153, 0.2298, 0.1428, 0.1849, 0.2084, 0.2645, 0.2187, 0.3094, 0.1734, 0.3197, 0.1632, 0.2748, 0.1384, 0.3749, 0.1486, 0.4199, 0.05447, 0.4413, 0.02312, 0.4012, 0.2289, 0.3544, 0.2391, 0.3993, 0.1939, 0.4096, 0.1836, 0.3647, 0.2493, 0.4443, 0.2605, 0.4936, 0.2143, 0.4995, 0.2041, 0.4546, 0.2391, 0.3993, 0.2493, 0.4443, 0.2041, 0.4546, 0.1939, 0.4096, 0.2843, 0.389, 0.2945, 0.434, 0.2493, 0.4443, 0.2391, 0.3993, 0.2945, 0.434, 0.3065, 0.4867, 0.2605, 0.4936, 0.2493, 0.4443, 0.2187, 0.3094, 0.2289, 0.3544, 0.1836, 0.3647, 0.1734, 0.3197, 0.2639, 0.2991, 0.2741, 0.3441, 0.2289, 0.3544, 0.2187, 0.3094, 0.2741, 0.3441, 0.2843, 0.389, 0.2391, 0.3993, 0.2289, 0.3544, 0.1282, 0.33, 0.1384, 0.3749, 0.02312, 0.4012, 0.006233, 0.3577, 0.1734, 0.3197, 0.1836, 0.3647, 0.1384, 0.3749, 0.1282, 0.33, 0.1836, 0.3647, 0.1939, 0.4096, 0.1486, 0.4199, 0.1384, 0.3749, 0.1982, 0.2195, 0.2084, 0.2645, 0.1632, 0.2748, 0.153, 0.2298, 0.2434, 0.2092, 0.2537, 0.2542, 0.2084, 0.2645, 0.1982, 0.2195, 0.2537, 0.2542, 0.2639, 0.2991, 0.2187, 0.3094, 0.2084, 0.2645, 0.1652, 0.07434, 0.188, 0.1746, 0.1428, 0.1849, 0.125, 0.1067, 0.2072, 0.04968, 0.2332, 0.1643, 0.188, 0.1746, 0.1652, 0.07434, 0.2332, 0.1643, 0.2434, 0.2092, 0.1982, 0.2195, 0.188, 0.1746, 0.08608, 0.1447, 0.09756, 0.1951, 0.03468, 0.2152, 0.05837, 0.1754, 0.125, 0.1067, 0.1428, 0.1849, 0.09756, 0.1951, 0.08608, 0.1447, 0.1428, 0.1849, 0.153, 0.2298, 0.1078, 0.2401, 0.09756, 0.1951, 0.3791, 0.1784, 0.3893, 0.2233, 0.3441, 0.2336, 0.3339, 0.1887, 0.4408, 0.05506, 0.4312, 0.2138, 0.3893, 0.2233, 0.3791, 0.1784, 0.4312, 0.2138, 0.4314, 0.261, 0.3995, 0.2683, 0.3893, 0.2233, 0.3391, 0.002242, 0.3689, 0.1334, 0.3237, 0.1437, 0.2939, 0.01253, 0.3881, 0.008541, 0.4244, 0.0243, 0.3689, 0.1334, 0.3391, 0.002242, 0.4244, 0.0243, 0.4408, 0.05506, 0.3791, 0.1784, 0.3689, 0.1334, 0.2494, 0.02613, 0.2785, 0.154, 0.2332, 0.1643, 0.2072, 0.04968, 0.2939, 0.01253, 0.3237, 0.1437, 0.2785, 0.154, 0.2494, 0.02613, 0.3237, 0.1437, 0.3339, 0.1887, 0.2887, 0.1989, 0.2785, 0.154, 0.3995, 0.2683, 0.4065, 0.3139, 0.384, 0.3346, 0.3543, 0.2786, 0.4314, 0.261, 0.4408, 0.2973, 0.4065, 0.3139, 0.3995, 0.2683, 0.3091, 0.2888, 0.3193, 0.3338, 0.2741, 0.3441, 0.2639, 0.2991, 0.3543, 0.2786, 0.384, 0.3346, 0.3193, 0.3338, 0.3091, 0.2888, 0.384, 0.3346, 0.3705, 0.3499, 0.3518, 0.3905, 0.3193, 0.3338, 0.3518, 0.3905, 0.35, 0.4214, 0.2945, 0.434, 0.2843, 0.389, 0.2887, 0.1989, 0.2989, 0.2439, 0.2537, 0.2542, 0.2434, 0.2092, 0.3339, 0.1887, 0.3441, 0.2336, 0.2989, 0.2439, 0.2887, 0.1989, 0.3441, 0.2336, 0.3543, 0.2786, 0.3091, 0.2888, 0.2989, 0.2439, 0.1078, 0.2401, 0.118, 0.285, 0.0, 0.32, 0.0102, 0.2774, 0.153, 0.2298, 0.1632, 0.2748, 0.118, 0.285, 0.1078, 0.2401, 0.1632, 0.2748, 0.1734, 0.3197, 0.1282, 0.33, 0.118, 0.285, 0.1486, 0.4199, 0.1589, 0.4648, 0.1025, 0.4777, 0.05447, 0.4413, 0.1939, 0.4096, 0.2041, 0.4546, 0.1589, 0.4648, 0.1486, 0.4199, 0.2041, 0.4546, 0.2143, 0.4995, 0.1671, 0.5009, 0.1589, 0.4648, 0.2782, 0.518, 0.2782, 0.5009, 0.2782, 0.5009, 0.2782, 0.518, 0.5255, 0.6435, 0.5016, 0.6482, 0.4772, 0.6482, 0.4533, 0.6434, 0.4307, 0.6341, 0.4104, 0.6206, 0.3932, 0.6034, 0.3796, 0.5832, 0.3703, 0.5607, 0.3655, 0.5369, 0.3655, 0.5126, 0.3703, 0.4888, 0.3796, 0.4663, 0.3932, 0.4461, 0.4104, 0.429, 0.4307, 0.4155, 0.4533, 0.4062, 0.4772, 0.4015, 0.5016, 0.4015, 0.5255, 0.4063, 0.5481, 0.4156, 0.5684, 0.4291, 0.5856, 0.4463, 0.5992, 0.4665, 0.6085, 0.489, 0.6133, 0.5128, 0.6133, 0.5371, 0.6085, 0.5609, 0.5992, 0.5834, 0.5856, 0.6036, 0.5684, 0.6207, 0.5481, 0.6342, 0.263, 0.5434, 0.263, 0.5671, 0.2478, 0.5671, 0.2478, 0.5434, 0.2782, 0.5434, 0.2782, 0.5211, 0.2934, 0.5211, 0.2934, 0.5434, 0.3087, 0.5671, 0.3087, 0.5913, 0.2934, 0.5913, 0.2934, 0.5671, 0.263, 0.5211, 0.263, 0.5434, 0.2478, 0.5434, 0.2478, 0.5211, 0.2782, 0.5671, 0.2782, 0.5434, 0.2934, 0.5434, 0.2934, 0.5671, 0.3087, 0.5434, 0.3087, 0.5671, 0.2934, 0.5671, 0.2934, 0.5434, 0.263, 0.5009, 0.263, 0.5211, 0.2478, 0.5211, 0.2478, 0.5009, 0.2782, 0.5913, 0.2782, 0.5671, 0.2934, 0.5671, 0.2934, 0.5913, 0.3087, 0.5211, 0.3087, 0.5434, 0.2934, 0.5434, 0.2934, 0.5211, 0.3087, 0.6374, 0.3087, 0.6575, 0.2934, 0.6575, 0.2934, 0.6374, 0.2782, 0.615, 0.2782, 0.5913, 0.2934, 0.5913, 0.2934, 0.615, 0.3087, 0.5009, 0.3087, 0.5211, 0.2934, 0.5211, 0.2934, 0.5009, 0.3087, 0.615, 0.3087, 0.6374, 0.2934, 0.6374, 0.2934, 0.615, 0.2782, 0.6374, 0.2782, 0.615, 0.2934, 0.615, 0.2934, 0.6374, 0.2782, 0.6545, 0.2782, 0.6746, 0.263, 0.6746, 0.263, 0.6545, 0.2782, 0.6575, 0.2782, 0.6374, 0.2934, 0.6374, 0.2934, 0.6575, 0.2782, 0.6321, 0.2782, 0.6545, 0.263, 0.6545, 0.263, 0.6321, 0.2782, 0.6746, 0.2782, 0.6575, 0.2934, 0.6575, 0.2934, 0.6746, 0.2782, 0.6084, 0.2782, 0.6321, 0.263, 0.6321, 0.263, 0.6084, 0.263, 0.6746, 0.263, 0.688, 0.2478, 0.688, 0.2478, 0.6746, 0.2782, 0.5842, 0.2782, 0.6084, 0.263, 0.6084, 0.263, 0.5842, 0.263, 0.6575, 0.263, 0.6746, 0.2478, 0.6746, 0.2478, 0.6575, 0.2782, 0.5605, 0.2782, 0.5842, 0.263, 0.5842, 0.263, 0.5605, 0.263, 0.6374, 0.263, 0.6575, 0.2478, 0.6575, 0.2478, 0.6374, 0.2782, 0.5382, 0.2782, 0.5605, 0.263, 0.5605, 0.263, 0.5382, 0.263, 0.615, 0.263, 0.6374, 0.2478, 0.6374, 0.2478, 0.615, 0.2782, 0.518, 0.2782, 0.5382, 0.263, 0.5382, 0.263, 0.518, 0.263, 0.5913, 0.263, 0.615, 0.2478, 0.615, 0.2478, 0.5913, 0.2782, 0.5009, 0.2782, 0.518, 0.263, 0.518, 0.263, 0.5009, 0.263, 0.5671, 0.263, 0.5913, 0.2478, 0.5913, 0.2478, 0.5671, 0.2782, 0.5211, 0.2782, 0.5009, 0.2934, 0.5009, 0.2934, 0.5211, 0.3087, 0.5913, 0.3087, 0.615, 0.2934, 0.615, 0.2934, 0.5913, 0.263, 0.6575, 0.263, 0.6374, 0.263, 0.6374, 0.263, 0.6575, 0.263, 0.5913, 0.263, 0.5671, 0.263, 0.5671, 0.263, 0.5913, 0.2782, 0.5009, 0.2782, 0.5211, 0.2782, 0.5211, 0.2782, 0.5009, 0.3087, 0.615, 0.3087, 0.5913, 0.3087, 0.5913, 0.3087, 0.615, 0.263, 0.5671, 0.263, 0.5434, 0.263, 0.5434, 0.263, 0.5671, 0.2782, 0.5211, 0.2782, 0.5434, 0.2782, 0.5434, 0.2782, 0.5211, 0.3087, 0.5913, 0.3087, 0.5671, 0.3087, 0.5671, 0.3087, 0.5913, 0.263, 0.5434, 0.263, 0.5211, 0.263, 0.5211, 0.263, 0.5434, 0.2782, 0.5434, 0.2782, 0.5671, 0.2782, 0.5671, 0.2782, 0.5434, 0.3087, 0.5671, 0.3087, 0.5434, 0.3087, 0.5434, 0.3087, 0.5671, 0.263, 0.5211, 0.263, 0.5009, 0.263, 0.5009, 0.263, 0.5211, 0.2782, 0.5671, 0.2782, 0.5913, 0.2782, 0.5913, 0.2782, 0.5671, 0.3087, 0.5434, 0.3087, 0.5211, 0.3087, 0.5211, 0.3087, 0.5434, 0.3087, 0.6575, 0.3087, 0.6374, 0.3087, 0.6374, 0.3087, 0.6575, 0.2782, 0.5913, 0.2782, 0.615, 0.2782, 0.615, 0.2782, 0.5913, 0.3087, 0.5211, 0.3087, 0.5009, 0.3087, 0.5009, 0.3087, 0.5211, 0.3087, 0.6374, 0.3087, 0.615, 0.3087, 0.615, 0.3087, 0.6374, 0.2782, 0.615, 0.2782, 0.6374, 0.2782, 0.6374, 0.2782, 0.615, 0.2782, 0.6746, 0.2782, 0.6545, 0.2782, 0.6545, 0.2782, 0.6746, 0.2782, 0.6374, 0.2782, 0.6575, 0.2782, 0.6575, 0.2782, 0.6374, 0.2782, 0.6545, 0.2782, 0.6321, 0.2782, 0.6321, 0.2782, 0.6545, 0.2782, 0.6575, 0.2782, 0.6746, 0.2782, 0.6746, 0.2782, 0.6575, 0.2782, 0.6321, 0.2782, 0.6084, 0.2782, 0.6084, 0.2782, 0.6321, 0.263, 0.688, 0.263, 0.6746, 0.263, 0.6746, 0.263, 0.688, 0.2782, 0.6084, 0.2782, 0.5842, 0.2782, 0.5842, 0.2782, 0.6084, 0.263, 0.6746, 0.263, 0.6575, 0.263, 0.6575, 0.263, 0.6746, 0.2782, 0.5842, 0.2782, 0.5605, 0.2782, 0.5605, 0.2782, 0.5842, 0.263, 0.6575, 0.263, 0.6374, 0.263, 0.6374, 0.263, 0.6575, 0.2782, 0.5605, 0.2782, 0.5382, 0.2782, 0.5382, 0.2782, 0.5605, 0.263, 0.6374, 0.263, 0.615, 0.263, 0.615, 0.263, 0.6374, 0.2782, 0.5382, 0.2782, 0.518, 0.2782, 0.518, 0.2782, 0.5382, 0.263, 0.615, 0.263, 0.5913, 0.263, 0.5913, 0.263, 0.615, 0.4533, 0.6529, 0.4307, 0.6436, 0.4104, 0.6301, 0.3932, 0.613, 0.3796, 0.5928, 0.3703, 0.5703, 0.3655, 0.5465, 0.3655, 0.5222, 0.3703, 0.4984, 0.3796, 0.4759, 0.3932, 0.4557, 0.4104, 0.4385, 0.4307, 0.425, 0.4533, 0.4157, 0.4772, 0.4109, 0.5016, 0.4109, 0.5255, 0.4156, 0.5481, 0.4249, 0.5684, 0.4384, 0.5856, 0.4555, 0.5992, 0.4757, 0.6085, 0.4982, 0.6133, 0.522, 0.6133, 0.5463, 0.6085, 0.5701, 0.5992, 0.5926, 0.5856, 0.6128, 0.5684, 0.63, 0.5481, 0.6435, 0.5255, 0.6528, 0.5016, 0.6576, 0.4772, 0.6576, 0.2782, 0.5605, 0.2782, 0.5382, 0.2782, 0.5382, 0.2782, 0.5605, 0.263, 0.6374, 0.263, 0.615, 0.263, 0.615, 0.263, 0.6374, 0.2782, 0.5382, 0.2782, 0.518, 0.2782, 0.518, 0.2782, 0.5382, 0.263, 0.615, 0.263, 0.5913, 0.263, 0.5913, 0.263, 0.615, 0.2782, 0.518, 0.2782, 0.5009, 0.2782, 0.5009, 0.2782, 0.518, 0.263, 0.5913, 0.263, 0.5671, 0.263, 0.5671, 0.263, 0.5913, 0.2782, 0.5009, 0.2782, 0.5211, 0.2782, 0.5211, 0.2782, 0.5009, 0.3087, 0.615, 0.3087, 0.5913, 0.3087, 0.5913, 0.3087, 0.615, 0.263, 0.5671, 0.263, 0.5434, 0.263, 0.5434, 0.263, 0.5671, 0.2782, 0.5211, 0.2782, 0.5434, 0.2782, 0.5434, 0.2782, 0.5211, 0.3087, 0.5913, 0.3087, 0.5671, 0.3087, 0.5671, 0.3087, 0.5913, 0.263, 0.5434, 0.263, 0.5211, 0.263, 0.5211, 0.263, 0.5434, 0.2782, 0.5434, 0.2782, 0.5671, 0.2782, 0.5671, 0.2782, 0.5434, 0.3087, 0.5671, 0.3087, 0.5434, 0.3087, 0.5434, 0.3087, 0.5671, 0.263, 0.5211, 0.263, 0.5009, 0.263, 0.5009, 0.263, 0.5211, 0.2782, 0.5671, 0.2782, 0.5913, 0.2782, 0.5913, 0.2782, 0.5671, 0.3087, 0.5434, 0.3087, 0.5211, 0.3087, 0.5211, 0.3087, 0.5434, 0.3087, 0.6575, 0.3087, 0.6374, 0.3087, 0.6374, 0.3087, 0.6575, 0.2782, 0.5913, 0.2782, 0.615, 0.2782, 0.615, 0.2782, 0.5913, 0.3087, 0.5211, 0.3087, 0.5009, 0.3087, 0.5009, 0.3087, 0.5211, 0.3087, 0.6374, 0.3087, 0.615, 0.3087, 0.615, 0.3087, 0.6374, 0.2782, 0.615, 0.2782, 0.6374, 0.2782, 0.6374, 0.2782, 0.615, 0.2782, 0.6746, 0.2782, 0.6545, 0.2782, 0.6545, 0.2782, 0.6746, 0.2782, 0.6374, 0.2782, 0.6575, 0.2782, 0.6575, 0.2782, 0.6374, 0.2782, 0.6545, 0.2782, 0.6321, 0.2782, 0.6321, 0.2782, 0.6545, 0.2782, 0.6575, 0.2782, 0.6746, 0.2782, 0.6746, 0.2782, 0.6575, 0.2782, 0.6321, 0.2782, 0.6084, 0.2782, 0.6084, 0.2782, 0.6321, 0.263, 0.688, 0.263, 0.6746, 0.263, 0.6746, 0.263, 0.688, 0.2782, 0.6084, 0.2782, 0.5842, 0.2782, 0.5842, 0.2782, 0.6084, 0.263, 0.6746, 0.263, 0.6575, 0.263, 0.6575, 0.263, 0.6746, 0.2782, 0.5842, 0.2782, 0.5605, 0.2782, 0.5605, 0.2782, 0.5842])
me_plane_026.materials.append(mat_material_016)
me_plane_026.materials.append(mat_material_017)
me_plane_026.use_remesh_fix_poles = True
me_plane_026.use_remesh_preserve_attributes = False
me_plane_026.update()
me_plane_001 = bpy.data.meshes.new('Plane.001')
me_plane_001.from_pydata([(-1.466, -0.8867, -0.2982), (0.4326, -2.226, -3.266e-08), (-0.9016, 0.9324, -7.428e-09), (0.8463, 0.9139, 1.161e-08), (-1.365, 0.09183, -0.1186), (-0.08739, -0.9803, -0.1567), (1.043, 0.0, -3.25e-09), (0.0, 1.424, 0.0), (0.00662, -0.07398, 0.009665), (-1.507, -0.3864, -0.2169), (-0.8166, -2.91, 6.165e-08), (1.0, 0.5, 0.0), (-0.4201, 1.307, -6.035e-09), (-1.113, 0.5568, -0.01), (-1.183, -1.14, -0.3094), (0.04785, -3.464, -7.911e-08), (0.5, 1.271, 0.0), (0.05737, 0.4153, 0.09948), (-0.04413, -0.5632, -0.08015), (-0.4876, -0.01422, -0.03655), (0.5, 0.0, 0.0), (0.3968, -0.5, 7.791e-09), (-0.5384, -0.5035, -0.1264), (-0.4369, 0.475, 0.05327), (0.5, 0.5, 0.0), (-1.532, -0.631, -0.2618), (-0.06833, -1.311, 8.066e-08), (0.9508, 0.75, 3.714e-09), (-0.7193, 1.105, -2.321e-09), (-1.26, 0.3269, -0.06628), (-0.3401, -1.005, -0.1898), (1.031, -0.3365, -2.321e-09), (0.25, 1.387, 0.0), (0.08274, 0.6599, 0.1444), (-0.01875, -0.3186, -0.03524), (-0.7348, 0.01565, -0.05966), (0.25, 0.0, 0.0), (-1.463, -0.144, -0.1703), (0.2251, -0.9184, 1.881e-09), (1.025, 0.25, -1.857e-09), (-0.207, 1.412, -3.25e-09), (-0.9362, 0.7831, 0.04912), (-1.358, -1.07, -0.3174), (1.245, -1.781, -9.4e-08), (0.75, 1.061, 0.0), (0.032, 0.1706, 0.05457), (-0.0695, -0.8078, -0.1251), (-0.2405, -0.0441, -0.01344), (0.75, 0.0, 0.0), (0.589, -0.3895, -6.716e-09), (1.099, -3.443, -1.585e-07), (0.3318, -0.589, -6.179e-09), (1.976, -2.962, -2.247e-07), (-0.513, -0.2588, -0.08146), (-0.5638, -0.7481, -0.1713), (-0.7855, -0.4736, -0.1495), (-0.2913, -0.5333, -0.1033), (-0.4115, 0.7196, 0.09818), (-0.4623, 0.2304, 0.008358), (-0.684, 0.5049, 0.03016), (-0.1898, 0.4451, 0.07638), (0.5, 0.75, 0.0), (0.5, 0.25, 0.0), (0.25, 0.5, 0.0), (0.75, 0.5, 0.0), (0.75, 0.25, 0.0), (0.25, 0.25, 0.0), (0.25, 0.75, 0.0), (-0.2151, 0.2005, 0.03147), (-0.7094, 0.2603, -0.01475), (-0.6586, 0.7495, 0.07507), (-0.3166, -0.778, -0.1482), (-0.8109, -0.7182, -0.1944), (-0.7601, -0.229, -0.1046), (-0.7754, -1.922, 1.34e-07), (0.2607, -0.75, -8.059e-10), (0.25, -0.25, 0.0), (0.75, -0.3294, -0.0005018), (-0.2659, -0.2887, -0.05835), (-0.1644, 0.6898, 0.1213), (0.75, 0.75, 0.0), (1.582, -3.283, -1.949e-07), (-0.4862, -1.589, 1.122e-07), (-0.5124, -3.222, 9.372e-10), (0.5629, -3.505, -1.18e-07), (2.022, -2.585, -1.904e-07), (-0.9219, -2.397, 1.074e-07), (-0.005942, -2.466, 4.486e-10), (0.8712, -1.985, -6.577e-08), (0.6728, -2.664, -8.854e-08), (0.1925, -1.787, 2.322e-08), (0.6806, -1.624, -1.363e-08), (1.111, -2.424, -1.217e-07), (0.2342, -2.904, -5.543e-08), (-0.2461, -2.027, 5.633e-08), (1.801, -3.163, -2.115e-07), (-0.6819, -1.752, 1.27e-07), (-0.1907, -3.387, -4.222e-08), (0.8413, -3.492, -1.39e-07), (1.414, -1.973, -1.256e-07), (0.2239, -1.136, 5.86e-08), (-0.9043, -2.673, 8.715e-08), (-0.2252, -2.586, 1.7e-08), (0.6519, -2.106, -4.922e-08), (0.7928, -2.883, -1.165e-07), (0.3125, -2.006, -4.722e-09), (1.354, -3.387, -1.777e-07), (1.13, -1.587, -6.644e-08), (-0.2788, -1.447, 9.654e-08), (-0.7064, -3.085, 3.446e-08), (0.2698, -3.49, -9.587e-08), (2.066, -2.768, -2.126e-07), (-0.8586, -2.078, 1.214e-07), (0.2133, -2.346, -1.611e-08), (1.09, -1.865, -8.233e-08), (0.5527, -2.445, -6.06e-08), (0.07241, -1.568, 5.116e-08), (0.4595, -1.5, 3.054e-09), (0.7898, -1.652, -4.076e-08), (0.892, -2.544, -1.051e-07), (1.331, -2.304, -1.382e-07), (1.231, -2.643, -1.496e-07), (0.9912, -2.205, -9.371e-08), (0.01492, -3.024, -3.888e-08), (0.4535, -2.784, -7.199e-08), (0.3543, -3.124, -8.337e-08), (0.1141, -2.685, -2.749e-08), (-0.4654, -2.147, 7.288e-08), (-0.0268, -1.907, 3.977e-08), (-0.126, -2.246, 2.839e-08), (-0.3662, -1.808, 8.427e-08), (-0.1469, -1.688, 6.771e-08), (0.09327, -2.126, 1.183e-08), (-0.3453, -2.367, 4.494e-08), (0.3334, -2.565, -4.405e-08), (0.5735, -3.004, -9.992e-08), (0.135, -3.244, -6.681e-08), (1.211, -2.085, -1.103e-07), (1.451, -2.523, -1.661e-07), (1.012, -2.763, -1.33e-07), (0.9653, -1.637, -5.4e-08), (0.5318, -1.886, -2.128e-08), (0.3656, -1.42, 2.902e-08), (0.772, -2.325, -7.716e-08), (-0.1052, -2.805, -1.094e-08), (-0.5854, -1.928, 1.008e-07), (2.107, -0.733, -1.591e-07), (3.319, -1.481, -2.506e-07), (3.375, -0.4557, -3.303e-07), (1.559, -1.62, -4.224e-08), (1.319, -0.2463, -9.961e-08), (2.836, 0.4475, -2.896e-07), (1.986, 0.9729, -2.254e-07), (2.44, -1.933, -1.088e-07), (2.459, 0.7886, -2.612e-07), (2.008, -1.847, -7.607e-08), (3.441, -1.063, -2.975e-07), (3.155, 0.01212, -3.137e-07), (1.635, 0.8259, -1.612e-07), (2.926, -1.826, -1.831e-07), (2.533, -0.9957, -1.912e-07), (1.682, -0.4703, -1.27e-07), (2.37, -0.3076, -2.167e-07), (1.845, -1.158, -1.015e-07), (1.474, -0.8079, -7.35e-08), (1.945, -0.04486, -1.846e-07), (2.796, -0.5703, -2.488e-07), (2.27, -1.421, -1.336e-07), (2.247, 0.92, -2.451e-07), (2.246, -1.936, -9.408e-08), (3.425, -0.7013, -3.152e-07), (3.007, 0.2481, -3.025e-07), (1.404, -0.004561, -1.248e-07), (1.305, -1.449, -2.301e-08), (3.157, -1.675, -2.194e-07), (2.746, -1.127, -2.073e-07), (1.895, -0.6016, -1.431e-07), (2.502, -0.09485, -2.455e-07), (1.976, -0.9457, -1.303e-07), (2.662, 0.6416, -2.765e-07), (1.208, -0.4163, -7.231e-08), (1.782, -1.736, -5.903e-08), (3.418, -1.299, -2.769e-07), (3.287, -0.25, -3.237e-07), (1.772, 0.9552, -1.904e-07), (2.617, -1.929, -1.409e-07), (2.32, -0.8643, -1.752e-07), (1.469, -0.3389, -1.109e-07), (2.239, -0.5203, -1.879e-07), (1.713, -1.371, -7.274e-08), (1.498, -1.049, -7.531e-08), (1.432, -0.7059, -8.924e-08), (2.157, -0.1762, -2.006e-07), (1.732, 0.08649, -1.685e-07), (2.076, 0.1679, -2.134e-07), (1.813, -0.2576, -1.558e-07), (3.008, -0.7016, -2.649e-07), (2.583, -0.4389, -2.328e-07), (2.927, -0.3575, -2.776e-07), (2.664, -0.783, -2.2e-07), (2.483, -1.552, -1.497e-07), (2.058, -1.29, -1.176e-07), (2.402, -1.208, -1.624e-07), (2.139, -1.634, -1.049e-07), (1.926, -1.502, -8.88e-08), (2.189, -1.077, -1.464e-07), (2.614, -1.34, -1.785e-07), (2.452, -0.6516, -2.04e-07), (2.714, -0.2262, -2.615e-07), (3.14, -0.4889, -2.937e-07), (1.601, -0.1262, -1.397e-07), (1.863, 0.2992, -1.973e-07), (2.289, 0.03651, -2.294e-07), (1.354, -0.5607, -8.333e-08), (1.763, -0.8143, -1.143e-07), (1.452, -1.21, -5.302e-08), (2.026, -0.3889, -1.718e-07), (2.877, -0.9143, -2.361e-07), (2.352, -1.765, -1.209e-07), (0.8634, -0.313, -3.569e-08), (0.7323, -0.3259, -3.413e-08), (0.6064, -0.3641, -2.412e-08), (0.4902, -0.4261, 3.592e-08), (0.3885, -0.5097, 3.592e-08), (0.3049, -0.6114, 3.592e-08), (0.2429, -0.7276, 3.592e-08), (0.2047, -0.8535, 3.592e-08), (0.1918, -0.9846, -4.107e-09), (0.2047, -1.116, 3.592e-08), (0.2429, -1.242, 3.592e-08), (0.3049, -1.358, 3.592e-08), (0.3885, -1.459, 3.592e-08), (0.4902, -1.543, 3.592e-08), (0.6064, -1.605, -2.412e-08), (0.7323, -1.643, -3.413e-08), (0.8634, -1.656, -3.569e-08), (0.9944, -1.643, -4.414e-08), (1.12, -1.605, -4.414e-08), (1.237, -1.543, -8.417e-08), (1.338, -1.459, -8.417e-08), (1.422, -1.358, -8.417e-08), (1.484, -1.242, -8.417e-08), (1.522, -1.116, -1.242e-07), (1.535, -0.9846, -1.242e-07), (1.522, -0.8535, -1.242e-07), (1.484, -0.7276, -8.417e-08), (1.422, -0.6114, -8.417e-08), (1.338, -0.5097, -8.417e-08), (1.237, -0.4261, -8.417e-08), (1.12, -0.3641, -4.414e-08), (0.9944, -0.3259, -4.414e-08), (0.7323, -0.3259, -0.0817), (0.8634, -0.313, -0.0817), (0.6064, -0.3641, -0.0817), (0.4902, -0.4261, -0.0817), (0.3885, -0.5097, -0.0817), (0.3049, -0.6114, -0.0817), (0.2429, -0.7276, -0.0817), (0.2047, -0.8535, -0.0817), (0.1918, -0.9846, -0.0817), (0.2047, -1.116, -0.0817), (0.2429, -1.242, -0.0817), (0.3049, -1.358, -0.0817), (0.3885, -1.459, -0.0817), (0.4902, -1.543, -0.0817), (0.6064, -1.605, -0.0817), (0.7323, -1.643, -0.0817), (0.8634, -1.656, -0.0817), (0.9944, -1.643, -0.0817), (1.12, -1.605, -0.0817), (1.237, -1.543, -0.0817), (1.338, -1.459, -0.0817), (1.422, -1.358, -0.0817), (1.484, -1.242, -0.0817), (1.522, -1.116, -0.0817), (1.535, -0.9846, -0.0817), (1.522, -0.8535, -0.0817), (1.484, -0.7276, -0.0817), (1.422, -0.6114, -0.0817), (1.338, -0.5097, -0.0817), (1.237, -0.4261, -0.0817), (1.12, -0.3641, -0.0817), (0.9944, -0.3259, -0.0817), (0.8515, -0.9247, 0.01276), (0.8634, -0.9235, 0.01276), (0.84, -0.9281, 0.01276), (0.8294, -0.9338, 0.01276), (0.8202, -0.9414, 0.01276), (0.8126, -0.9506, 0.01276), (0.8069, -0.9612, 0.01276), (0.8034, -0.9727, 0.01276), (0.8023, -0.9846, 0.01276), (0.8034, -0.9965, 0.01276), (0.8069, -1.008, 0.01276), (0.8126, -1.019, 0.01276), (0.8202, -1.028, 0.01276), (0.8294, -1.035, 0.01276), (0.84, -1.041, 0.01276), (0.8515, -1.044, 0.01276), (0.8634, -1.046, 0.01276), (0.8753, -1.044, 0.01276), (0.8868, -1.041, 0.01276), (0.8973, -1.035, 0.01276), (0.9066, -1.028, 0.01276), (0.9142, -1.019, 0.01276), (0.9198, -1.008, 0.01276), (0.9233, -0.9965, 0.01276), (0.9245, -0.9846, 0.01276), (0.9233, -0.9727, 0.01276), (0.9198, -0.9612, 0.01276), (0.9142, -0.9506, 0.01276), (0.9066, -0.9414, 0.01276), (0.8973, -0.9338, 0.01276), (0.8868, -0.9281, 0.01276), (0.8753, -0.9247, 0.01276), (0.8515, -0.9247, 2.35), (0.8634, -0.9235, 2.35), (0.84, -0.9281, 2.35), (0.8294, -0.9338, 2.35), (0.8202, -0.9414, 2.35), (0.8126, -0.9506, 2.35), (0.8069, -0.9612, 2.35), (0.8034, -0.9727, 2.35), (0.8023, -0.9846, 2.35), (0.8034, -0.9965, 2.35), (0.8069, -1.008, 2.35), (0.8126, -1.019, 2.35), (0.8202, -1.028, 2.35), (0.8294, -1.035, 2.35), (0.84, -1.041, 2.35), (0.8515, -1.044, 2.35), (0.8634, -1.046, 2.35), (0.8753, -1.044, 2.35), (0.8868, -1.041, 2.35), (0.8973, -1.035, 2.35), (0.9066, -1.028, 2.35), (0.9142, -1.019, 2.35), (0.9198, -1.008, 2.35), (0.9233, -0.9965, 2.35), (0.9245, -0.9846, 2.35), (0.9233, -0.9727, 2.35), (0.9198, -0.9612, 2.35), (0.9142, -0.9506, 2.35), (0.9066, -0.9414, 2.35), (0.8973, -0.9338, 2.35), (0.8868, -0.9281, 2.35), (0.8753, -0.9247, 2.35)], [], [(80, 44, 3, 27), (79, 40, 7, 33), (78, 47, 8, 34), (77, 48, 6, 31), (76, 36, 20, 49), (137, 122, 88, 114), (138, 121, 92, 120), (73, 35, 19, 53), (72, 55, 22, 54), (71, 56, 18, 46), (70, 28, 12, 57), (69, 59, 23, 58), (68, 60, 17, 45), (67, 32, 16, 61), (66, 63, 24, 62), (65, 64, 11, 39), (62, 24, 64, 65), (20, 62, 65, 48), (48, 65, 39, 6), (45, 17, 63, 66), (8, 45, 66, 36), (36, 66, 62, 20), (33, 7, 32, 67), (17, 33, 67, 63), (63, 67, 61, 24), (58, 23, 60, 68), (19, 58, 68, 47), (47, 68, 45, 8), (29, 13, 59, 69), (4, 29, 69, 35), (35, 69, 58, 19), (41, 2, 28, 70), (13, 41, 70, 59), (59, 70, 57, 23), (54, 22, 56, 71), (14, 54, 71, 30), (30, 71, 46, 5), (25, 9, 55, 72), (0, 25, 72, 42), (42, 72, 54, 14), (37, 4, 35, 73), (9, 37, 73, 55), (55, 73, 53, 22), (139, 104, 89, 119), (141, 105, 90, 117), (142, 116, 26, 100), (46, 18, 51, 75), (5, 46, 75, 38), (143, 115, 1, 103), (34, 8, 36, 76), (18, 34, 76, 51), (51, 76, 49, 21), (49, 20, 48, 77), (144, 109, 10, 102), (145, 112, 74, 96), (53, 19, 47, 78), (22, 53, 78, 56), (56, 78, 34, 18), (57, 12, 40, 79), (23, 57, 79, 60), (60, 79, 33, 17), (61, 16, 44, 80), (24, 61, 80, 64), (64, 80, 27, 11), (136, 97, 83, 123), (135, 125, 93, 124), (134, 126, 87, 113), (133, 101, 86, 127), (132, 129, 94, 128), (131, 130, 82, 108), (128, 94, 130, 131), (90, 128, 131, 116), (116, 131, 108, 26), (113, 87, 129, 132), (1, 113, 132, 105), (105, 132, 128, 90), (102, 10, 101, 133), (87, 102, 133, 129), (129, 133, 127, 94), (124, 93, 126, 134), (89, 124, 134, 115), (115, 134, 113, 1), (98, 84, 125, 135), (50, 98, 135, 104), (104, 135, 124, 89), (110, 15, 97, 136), (84, 110, 136, 125), (125, 136, 123, 93), (120, 92, 122, 137), (85, 120, 137, 99), (99, 137, 114, 43), (95, 81, 121, 138), (52, 95, 138, 111), (111, 138, 120, 85), (106, 50, 104, 139), (81, 106, 139, 121), (121, 139, 119, 92), (114, 88, 118, 140), (43, 114, 140, 107), (103, 1, 105, 141), (88, 103, 141, 118), (118, 141, 117, 91), (117, 90, 116, 142), (119, 89, 115, 143), (92, 119, 143, 122), (122, 143, 103, 88), (123, 83, 109, 144), (93, 123, 144, 126), (126, 144, 102, 87), (127, 86, 112, 145), (94, 127, 145, 130), (130, 145, 96, 82), (210, 195, 161, 187), (211, 194, 165, 193), (212, 177, 162, 192), (214, 178, 163, 190), (215, 189, 149, 173), (216, 188, 146, 176), (217, 182, 147, 175), (218, 185, 153, 169), (209, 170, 156, 196), (208, 198, 166, 197), (207, 199, 160, 186), (206, 174, 159, 200), (205, 202, 167, 201), (204, 203, 155, 181), (201, 167, 203, 204), (163, 201, 204, 189), (189, 204, 181, 149), (186, 160, 202, 205), (146, 186, 205, 178), (178, 205, 201, 163), (175, 147, 174, 206), (160, 175, 206, 202), (202, 206, 200, 167), (197, 166, 199, 207), (162, 197, 207, 188), (188, 207, 186, 146), (171, 157, 198, 208), (151, 171, 208, 177), (177, 208, 197, 162), (183, 148, 170, 209), (157, 183, 209, 198), (198, 209, 196, 166), (193, 165, 195, 210), (158, 193, 210, 172), (172, 210, 187, 150), (168, 154, 194, 211), (152, 168, 211, 184), (184, 211, 193, 158), (179, 151, 177, 212), (154, 179, 212, 194), (194, 212, 192, 165), (187, 161, 191, 213), (150, 187, 213, 180), (176, 146, 178, 214), (161, 176, 214, 191), (191, 214, 190, 164), (190, 163, 189, 215), (192, 162, 188, 216), (165, 192, 216, 195), (195, 216, 176, 161), (196, 156, 182, 217), (166, 196, 217, 199), (199, 217, 175, 160), (200, 159, 185, 218), (167, 200, 218, 203), (203, 218, 169, 155), (231, 295, 296, 232), (251, 253, 254, 255, 256, 257, 258, 259, 260, 261, 262, 263, 264, 265, 266, 267, 268, 269, 270, 271, 272, 273, 274, 275, 276, 277, 278, 279, 280, 281, 282, 252), (247, 279, 278, 246), (234, 266, 265, 233), (221, 253, 251, 220), (248, 280, 279, 247), (235, 267, 266, 234), (222, 254, 253, 221), (249, 281, 280, 248), (236, 268, 267, 235), (223, 255, 254, 222), (250, 282, 281, 249), (237, 269, 268, 236), (224, 256, 255, 223), (219, 252, 282, 250), (238, 270, 269, 237), (225, 257, 256, 224), (239, 271, 270, 238), (226, 258, 257, 225), (240, 272, 271, 239), (227, 259, 258, 226), (241, 273, 272, 240), (228, 260, 259, 227), (242, 274, 273, 241), (229, 261, 260, 228), (243, 275, 274, 242), (230, 262, 261, 229), (244, 276, 275, 243), (231, 263, 262, 230), (245, 277, 276, 244), (232, 264, 263, 231), (246, 278, 277, 245), (233, 265, 264, 232), (220, 251, 252, 219), (306, 338, 339, 307), (245, 309, 310, 246), (232, 296, 297, 233), (219, 284, 283, 220), (246, 310, 311, 247), (233, 297, 298, 234), (220, 283, 285, 221), (247, 311, 312, 248), (234, 298, 299, 235), (221, 285, 286, 222), (248, 312, 313, 249), (235, 299, 300, 236), (222, 286, 287, 223), (249, 313, 314, 250), (236, 300, 301, 237), (223, 287, 288, 224), (250, 314, 284, 219), (237, 301, 302, 238), (224, 288, 289, 225), (238, 302, 303, 239), (225, 289, 290, 226), (239, 303, 304, 240), (226, 290, 291, 227), (240, 304, 305, 241), (227, 291, 292, 228), (241, 305, 306, 242), (228, 292, 293, 229), (242, 306, 307, 243), (229, 293, 294, 230), (243, 307, 308, 244), (230, 294, 295, 231), (244, 308, 309, 245), (315, 316, 346, 345, 344, 343, 342, 341, 340, 339, 338, 337, 336, 335, 334, 333, 332, 331, 330, 329, 328, 327, 326, 325, 324, 323, 322, 321, 320, 319, 318, 317), (293, 325, 326, 294), (307, 339, 340, 308), (294, 326, 327, 295), (308, 340, 341, 309), (295, 327, 328, 296), (309, 341, 342, 310), (296, 328, 329, 297), (284, 316, 315, 283), (310, 342, 343, 311), (297, 329, 330, 298), (283, 315, 317, 285), (311, 343, 344, 312), (298, 330, 331, 299), (285, 317, 318, 286), (312, 344, 345, 313), (299, 331, 332, 300), (286, 318, 319, 287), (313, 345, 346, 314), (300, 332, 333, 301), (287, 319, 320, 288), (314, 346, 316, 284), (301, 333, 334, 302), (288, 320, 321, 289), (302, 334, 335, 303), (289, 321, 322, 290), (303, 335, 336, 304), (290, 322, 323, 291), (304, 336, 337, 305), (291, 323, 324, 292), (305, 337, 338, 306), (292, 324, 325, 293)])
me_plane_001.polygons.foreach_set('use_smooth', [True] * 266)
me_plane_001.polygons.foreach_set('material_index', [1, 1, 1, 1, 1, 1, 1, 1, 1, 1, 1, 1, 1, 1, 1, 1, 1, 1, 1, 1, 1, 1, 1, 1, 1, 1, 1, 1, 1, 1, 1, 1, 1, 1, 1, 1, 1, 1, 1, 1, 1, 1, 1, 1, 1, 1, 1, 1, 1, 1, 1, 1, 1, 1, 1, 1, 1, 1, 1, 1, 1, 1, 1, 1, 1, 1, 1, 1, 1, 1, 1, 1, 1, 1, 1, 1, 1, 1, 1, 1, 1, 1, 1, 1, 1, 1, 1, 1, 1, 1, 1, 1, 1, 1, 1, 1, 1, 1, 1, 1, 1, 1, 1, 1, 1, 1, 1, 1, 1, 1, 1, 1, 1, 1, 1, 1, 1, 1, 1, 1, 1, 1, 1, 1, 1, 1, 1, 1, 1, 1, 1, 1, 1, 1, 1, 1, 1, 1, 1, 1, 1, 1, 1, 1, 1, 1, 1, 1, 1, 1, 1, 1, 1, 1, 1, 1, 1, 1, 1, 1, 1, 1, 1, 1, 1, 1, 1, 1, 0, 0, 0, 0, 0, 0, 0, 0, 0, 0, 0, 0, 0, 0, 0, 0, 0, 0, 0, 0, 0, 0, 0, 0, 0, 0, 0, 0, 0, 0, 0, 0, 0, 0, 0, 0, 0, 0, 0, 0, 0, 0, 0, 0, 0, 0, 0, 0, 0, 0, 0, 0, 0, 0, 0, 0, 0, 0, 0, 0, 0, 0, 0, 0, 0, 0, 0, 0, 0, 0, 0, 0, 0, 0, 0, 0, 0, 0, 0, 0, 0, 0, 0, 0, 0, 0, 0, 0, 0, 0, 0, 0, 0, 0, 0, 0, 0, 0])
_uv = me_plane_001.uv_layers.new(name='UVMap')
_uv.uv.foreach_set('vector', [0.6011, 0.4641, 0.5446, 0.4771, 0.5755, 0.4882, 0.6096, 0.5, 0.559, 0.2852, 0.4408, 0.3206, 0.4473, 0.3582, 0.5695, 0.3299, 0.7403, 0.2432, 0.695, 0.2537, 0.7055, 0.2984, 0.7508, 0.2879, 0.7968, 0.4188, 0.7371, 0.4326, 0.7495, 0.485, 0.81, 0.4687, 0.7614, 0.3326, 0.716, 0.3431, 0.7266, 0.3879, 0.801, 0.3874, 0.3477, 0.3536, 0.3743, 0.3158, 0.4121, 0.3424, 0.3855, 0.3802, 0.2721, 0.3004, 0.2987, 0.2625, 0.3365, 0.2891, 0.3099, 0.327, 0.7192, 0.1537, 0.6739, 0.1642, 0.6844, 0.209, 0.7298, 0.1985, 0.8099, 0.1328, 0.7646, 0.1433, 0.7751, 0.188, 0.8204, 0.1775, 0.831, 0.2222, 0.7856, 0.2327, 0.7962, 0.2774, 0.8415, 0.2669, 0.5379, 0.1957, 0.4749, 0.2161, 0.4507, 0.2781, 0.5484, 0.2404, 0.6286, 0.1747, 0.5832, 0.1852, 0.5938, 0.2299, 0.6391, 0.2195, 0.6496, 0.2642, 0.6043, 0.2747, 0.6148, 0.3194, 0.6602, 0.3089, 0.5801, 0.3746, 0.4645, 0.4013, 0.4962, 0.4412, 0.5906, 0.4193, 0.6707, 0.3536, 0.6254, 0.3641, 0.6359, 0.4088, 0.6813, 0.3983, 0.6918, 0.4431, 0.6465, 0.4536, 0.657, 0.4983, 0.7034, 0.4922, 0.6813, 0.3983, 0.6359, 0.4088, 0.6465, 0.4536, 0.6918, 0.4431, 0.7266, 0.3879, 0.6813, 0.3983, 0.6918, 0.4431, 0.7371, 0.4326, 0.7371, 0.4326, 0.6918, 0.4431, 0.7034, 0.4922, 0.7495, 0.485, 0.6602, 0.3089, 0.6148, 0.3194, 0.6254, 0.3641, 0.6707, 0.3536, 0.7055, 0.2984, 0.6602, 0.3089, 0.6707, 0.3536, 0.716, 0.3431, 0.716, 0.3431, 0.6707, 0.3536, 0.6813, 0.3983, 0.7266, 0.3879, 0.5695, 0.3299, 0.4473, 0.3582, 0.4645, 0.4013, 0.5801, 0.3746, 0.6148, 0.3194, 0.5695, 0.3299, 0.5801, 0.3746, 0.6254, 0.3641, 0.6254, 0.3641, 0.5801, 0.3746, 0.5906, 0.4193, 0.6359, 0.4088, 0.6391, 0.2195, 0.5938, 0.2299, 0.6043, 0.2747, 0.6496, 0.2642, 0.6844, 0.209, 0.6391, 0.2195, 0.6496, 0.2642, 0.695, 0.2537, 0.695, 0.2537, 0.6496, 0.2642, 0.6602, 0.3089, 0.7055, 0.2984, 0.6051, 0.075, 0.5649, 0.1075, 0.5832, 0.1852, 0.6286, 0.1747, 0.647, 0.05021, 0.6051, 0.075, 0.6286, 0.1747, 0.6739, 0.1642, 0.6739, 0.1642, 0.6286, 0.1747, 0.6391, 0.2195, 0.6844, 0.209, 0.5261, 0.1455, 0.4984, 0.1762, 0.4749, 0.2161, 0.5379, 0.1957, 0.5649, 0.1075, 0.5261, 0.1455, 0.5379, 0.1957, 0.5832, 0.1852, 0.5832, 0.1852, 0.5379, 0.1957, 0.5484, 0.2404, 0.5938, 0.2299, 0.8204, 0.1775, 0.7751, 0.188, 0.7856, 0.2327, 0.831, 0.2222, 0.8815, 0.05431, 0.8204, 0.1775, 0.831, 0.2222, 0.873, 0.2125, 0.873, 0.2125, 0.831, 0.2222, 0.8415, 0.2669, 0.8735, 0.2595, 0.7791, 0.002242, 0.7338, 0.01273, 0.7646, 0.1433, 0.8099, 0.1328, 0.8284, 0.008252, 0.7791, 0.002242, 0.8099, 0.1328, 0.8649, 0.02375, 0.8649, 0.02375, 0.8099, 0.1328, 0.8204, 0.1775, 0.8815, 0.05431, 0.6893, 0.02652, 0.647, 0.05021, 0.6739, 0.1642, 0.7192, 0.1537, 0.7338, 0.01273, 0.6893, 0.02652, 0.7192, 0.1537, 0.7646, 0.1433, 0.7646, 0.1433, 0.7192, 0.1537, 0.7298, 0.1985, 0.7751, 0.188, 0.3252, 0.2247, 0.3518, 0.1868, 0.3896, 0.2135, 0.363, 0.2513, 0.4764, 0.3312, 0.503, 0.2933, 0.5408, 0.32, 0.5199, 0.3895, 0.542, 0.395, 0.5786, 0.3466, 0.6229, 0.3778, 0.5887, 0.4307, 0.8415, 0.2669, 0.7962, 0.2774, 0.8263, 0.3331, 0.8525, 0.3136, 0.8735, 0.2595, 0.8415, 0.2669, 0.8525, 0.3136, 0.8815, 0.3001, 0.4008, 0.2779, 0.4274, 0.2401, 0.4652, 0.2667, 0.4386, 0.3046, 0.7508, 0.2879, 0.7055, 0.2984, 0.716, 0.3431, 0.7614, 0.3326, 0.7962, 0.2774, 0.7508, 0.2879, 0.7614, 0.3326, 0.8263, 0.3331, 0.8263, 0.3331, 0.7614, 0.3326, 0.801, 0.3874, 0.8129, 0.3484, 0.801, 0.3874, 0.7266, 0.3879, 0.7371, 0.4326, 0.7968, 0.4188, 0.5071, 0.1266, 0.584, 0.03095, 0.6166, 0.05113, 0.5449, 0.1532, 0.6583, 0.2331, 0.6914, 0.1859, 0.6903, 0.2185, 0.6887, 0.2545, 0.7298, 0.1985, 0.6844, 0.209, 0.695, 0.2537, 0.7403, 0.2432, 0.7751, 0.188, 0.7298, 0.1985, 0.7403, 0.2432, 0.7856, 0.2327, 0.7856, 0.2327, 0.7403, 0.2432, 0.7508, 0.2879, 0.7962, 0.2774, 0.5484, 0.2404, 0.4507, 0.2781, 0.4408, 0.3206, 0.559, 0.2852, 0.5938, 0.2299, 0.5484, 0.2404, 0.559, 0.2852, 0.6043, 0.2747, 0.6043, 0.2747, 0.559, 0.2852, 0.5695, 0.3299, 0.6148, 0.3194, 0.5906, 0.4193, 0.4962, 0.4412, 0.5446, 0.4771, 0.6011, 0.4641, 0.6359, 0.4088, 0.5906, 0.4193, 0.6011, 0.4641, 0.6465, 0.4536, 0.6465, 0.4536, 0.6011, 0.4641, 0.6096, 0.5, 0.657, 0.4983, 0.4315, 0.07331, 0.4739, 0.02292, 0.5407, 0.02407, 0.4693, 0.09994, 0.3784, 0.149, 0.405, 0.1111, 0.4428, 0.1378, 0.4162, 0.1756, 0.454, 0.2022, 0.4806, 0.1644, 0.5184, 0.191, 0.4918, 0.2289, 0.5827, 0.1798, 0.6505, 0.08334, 0.6758, 0.1277, 0.6205, 0.2064, 0.5296, 0.2555, 0.5561, 0.2177, 0.5939, 0.2443, 0.5674, 0.2821, 0.6052, 0.3088, 0.6317, 0.2709, 0.6695, 0.2975, 0.6467, 0.338, 0.5674, 0.2821, 0.5939, 0.2443, 0.6317, 0.2709, 0.6052, 0.3088, 0.5408, 0.32, 0.5674, 0.2821, 0.6052, 0.3088, 0.5786, 0.3466, 0.5786, 0.3466, 0.6052, 0.3088, 0.6467, 0.338, 0.6229, 0.3778, 0.4918, 0.2289, 0.5184, 0.191, 0.5561, 0.2177, 0.5296, 0.2555, 0.4652, 0.2667, 0.4918, 0.2289, 0.5296, 0.2555, 0.503, 0.2933, 0.503, 0.2933, 0.5296, 0.2555, 0.5674, 0.2821, 0.5408, 0.32, 0.5449, 0.1532, 0.6166, 0.05113, 0.6505, 0.08334, 0.5827, 0.1798, 0.5184, 0.191, 0.5449, 0.1532, 0.5827, 0.1798, 0.5561, 0.2177, 0.5561, 0.2177, 0.5827, 0.1798, 0.6205, 0.2064, 0.5939, 0.2443, 0.4162, 0.1756, 0.4428, 0.1378, 0.4806, 0.1644, 0.454, 0.2022, 0.3896, 0.2135, 0.4162, 0.1756, 0.454, 0.2022, 0.4274, 0.2401, 0.4274, 0.2401, 0.454, 0.2022, 0.4918, 0.2289, 0.4652, 0.2667, 0.2941, 0.08962, 0.3393, 0.06487, 0.405, 0.1111, 0.3784, 0.149, 0.2554, 0.1189, 0.2941, 0.08962, 0.3784, 0.149, 0.3518, 0.1868, 0.3518, 0.1868, 0.3784, 0.149, 0.4162, 0.1756, 0.3896, 0.2135, 0.3891, 0.0434, 0.428, 0.02955, 0.4739, 0.02292, 0.4315, 0.07331, 0.3393, 0.06487, 0.3891, 0.0434, 0.4315, 0.07331, 0.405, 0.1111, 0.405, 0.1111, 0.4315, 0.07331, 0.4693, 0.09994, 0.4428, 0.1378, 0.3099, 0.327, 0.3365, 0.2891, 0.3743, 0.3158, 0.3477, 0.3536, 0.1724, 0.3368, 0.3099, 0.327, 0.3477, 0.3536, 0.3231, 0.3887, 0.3231, 0.3887, 0.3477, 0.3536, 0.3855, 0.3802, 0.3668, 0.4069, 0.1618, 0.2226, 0.1884, 0.1848, 0.2987, 0.2625, 0.2721, 0.3004, 0.1492, 0.2703, 0.1618, 0.2226, 0.2721, 0.3004, 0.1501, 0.3099, 0.1501, 0.3099, 0.2721, 0.3004, 0.3099, 0.327, 0.1724, 0.3368, 0.2177, 0.1489, 0.2554, 0.1189, 0.3518, 0.1868, 0.3252, 0.2247, 0.1884, 0.1848, 0.2177, 0.1489, 0.3252, 0.2247, 0.2987, 0.2625, 0.2987, 0.2625, 0.3252, 0.2247, 0.363, 0.2513, 0.3365, 0.2891, 0.3855, 0.3802, 0.4121, 0.3424, 0.4528, 0.3912, 0.4249, 0.408, 0.3668, 0.4069, 0.3855, 0.3802, 0.4249, 0.408, 0.4016, 0.4297, 0.4386, 0.3046, 0.4652, 0.2667, 0.503, 0.2933, 0.4764, 0.3312, 0.4121, 0.3424, 0.4386, 0.3046, 0.4764, 0.3312, 0.4528, 0.3912, 0.4528, 0.3912, 0.4764, 0.3312, 0.5199, 0.3895, 0.4732, 0.3869, 0.5199, 0.3895, 0.5408, 0.32, 0.5786, 0.3466, 0.542, 0.395, 0.363, 0.2513, 0.3896, 0.2135, 0.4274, 0.2401, 0.4008, 0.2779, 0.3365, 0.2891, 0.363, 0.2513, 0.4008, 0.2779, 0.3743, 0.3158, 0.3743, 0.3158, 0.4008, 0.2779, 0.4386, 0.3046, 0.4121, 0.3424, 0.4693, 0.09994, 0.5407, 0.02407, 0.584, 0.03095, 0.5071, 0.1266, 0.4428, 0.1378, 0.4693, 0.09994, 0.5071, 0.1266, 0.4806, 0.1644, 0.4806, 0.1644, 0.5071, 0.1266, 0.5449, 0.1532, 0.5184, 0.191, 0.6205, 0.2064, 0.6758, 0.1277, 0.6914, 0.1859, 0.6583, 0.2331, 0.5939, 0.2443, 0.6205, 0.2064, 0.6583, 0.2331, 0.6317, 0.2709, 0.6317, 0.2709, 0.6583, 0.2331, 0.6887, 0.2545, 0.6695, 0.2975, 0.3893, 0.2233, 0.3441, 0.2336, 0.3543, 0.2786, 0.3995, 0.2683, 0.3689, 0.1334, 0.3237, 0.1437, 0.3339, 0.1887, 0.3791, 0.1784, 0.2785, 0.154, 0.2332, 0.1643, 0.2434, 0.2092, 0.2887, 0.1989, 0.3193, 0.3338, 0.2741, 0.3441, 0.2843, 0.389, 0.3518, 0.3905, 0.35, 0.4214, 0.2945, 0.434, 0.3065, 0.4867, 0.3615, 0.4718, 0.2989, 0.2439, 0.2537, 0.2542, 0.2639, 0.2991, 0.3091, 0.2888, 0.118, 0.285, 0.0, 0.32, 0.006233, 0.3577, 0.1282, 0.33, 0.1589, 0.4648, 0.1025, 0.4777, 0.1331, 0.4889, 0.1671, 0.5009, 0.09756, 0.1951, 0.03468, 0.2152, 0.0102, 0.2774, 0.1078, 0.2401, 0.188, 0.1746, 0.1428, 0.1849, 0.153, 0.2298, 0.1982, 0.2195, 0.2084, 0.2645, 0.1632, 0.2748, 0.1734, 0.3197, 0.2187, 0.3094, 0.1384, 0.3749, 0.02312, 0.4012, 0.05447, 0.4413, 0.1486, 0.4199, 0.2289, 0.3544, 0.1836, 0.3647, 0.1939, 0.4096, 0.2391, 0.3993, 0.2493, 0.4443, 0.2041, 0.4546, 0.2143, 0.4995, 0.2605, 0.4936, 0.2391, 0.3993, 0.1939, 0.4096, 0.2041, 0.4546, 0.2493, 0.4443, 0.2843, 0.389, 0.2391, 0.3993, 0.2493, 0.4443, 0.2945, 0.434, 0.2945, 0.434, 0.2493, 0.4443, 0.2605, 0.4936, 0.3065, 0.4867, 0.2187, 0.3094, 0.1734, 0.3197, 0.1836, 0.3647, 0.2289, 0.3544, 0.2639, 0.2991, 0.2187, 0.3094, 0.2289, 0.3544, 0.2741, 0.3441, 0.2741, 0.3441, 0.2289, 0.3544, 0.2391, 0.3993, 0.2843, 0.389, 0.1282, 0.33, 0.006233, 0.3577, 0.02312, 0.4012, 0.1384, 0.3749, 0.1734, 0.3197, 0.1282, 0.33, 0.1384, 0.3749, 0.1836, 0.3647, 0.1836, 0.3647, 0.1384, 0.3749, 0.1486, 0.4199, 0.1939, 0.4096, 0.1982, 0.2195, 0.153, 0.2298, 0.1632, 0.2748, 0.2084, 0.2645, 0.2434, 0.2092, 0.1982, 0.2195, 0.2084, 0.2645, 0.2537, 0.2542, 0.2537, 0.2542, 0.2084, 0.2645, 0.2187, 0.3094, 0.2639, 0.2991, 0.1652, 0.07434, 0.125, 0.1067, 0.1428, 0.1849, 0.188, 0.1746, 0.2072, 0.04968, 0.1652, 0.07434, 0.188, 0.1746, 0.2332, 0.1643, 0.2332, 0.1643, 0.188, 0.1746, 0.1982, 0.2195, 0.2434, 0.2092, 0.08608, 0.1447, 0.05837, 0.1754, 0.03468, 0.2152, 0.09756, 0.1951, 0.125, 0.1067, 0.08608, 0.1447, 0.09756, 0.1951, 0.1428, 0.1849, 0.1428, 0.1849, 0.09756, 0.1951, 0.1078, 0.2401, 0.153, 0.2298, 0.3791, 0.1784, 0.3339, 0.1887, 0.3441, 0.2336, 0.3893, 0.2233, 0.4408, 0.05506, 0.3791, 0.1784, 0.3893, 0.2233, 0.4312, 0.2138, 0.4312, 0.2138, 0.3893, 0.2233, 0.3995, 0.2683, 0.4314, 0.261, 0.3391, 0.002242, 0.2939, 0.01253, 0.3237, 0.1437, 0.3689, 0.1334, 0.3881, 0.008541, 0.3391, 0.002242, 0.3689, 0.1334, 0.4244, 0.0243, 0.4244, 0.0243, 0.3689, 0.1334, 0.3791, 0.1784, 0.4408, 0.05506, 0.2494, 0.02613, 0.2072, 0.04968, 0.2332, 0.1643, 0.2785, 0.154, 0.2939, 0.01253, 0.2494, 0.02613, 0.2785, 0.154, 0.3237, 0.1437, 0.3237, 0.1437, 0.2785, 0.154, 0.2887, 0.1989, 0.3339, 0.1887, 0.3995, 0.2683, 0.3543, 0.2786, 0.384, 0.3346, 0.4065, 0.3139, 0.4314, 0.261, 0.3995, 0.2683, 0.4065, 0.3139, 0.4408, 0.2973, 0.3091, 0.2888, 0.2639, 0.2991, 0.2741, 0.3441, 0.3193, 0.3338, 0.3543, 0.2786, 0.3091, 0.2888, 0.3193, 0.3338, 0.384, 0.3346, 0.384, 0.3346, 0.3193, 0.3338, 0.3518, 0.3905, 0.3705, 0.3499, 0.3518, 0.3905, 0.2843, 0.389, 0.2945, 0.434, 0.35, 0.4214, 0.2887, 0.1989, 0.2434, 0.2092, 0.2537, 0.2542, 0.2989, 0.2439, 0.3339, 0.1887, 0.2887, 0.1989, 0.2989, 0.2439, 0.3441, 0.2336, 0.3441, 0.2336, 0.2989, 0.2439, 0.3091, 0.2888, 0.3543, 0.2786, 0.1078, 0.2401, 0.0102, 0.2774, 0.0, 0.32, 0.118, 0.285, 0.153, 0.2298, 0.1078, 0.2401, 0.118, 0.285, 0.1632, 0.2748, 0.1632, 0.2748, 0.118, 0.285, 0.1282, 0.33, 0.1734, 0.3197, 0.1486, 0.4199, 0.05447, 0.4413, 0.1025, 0.4777, 0.1589, 0.4648, 0.1939, 0.4096, 0.1486, 0.4199, 0.1589, 0.4648, 0.2041, 0.4546, 0.2041, 0.4546, 0.1589, 0.4648, 0.1671, 0.5009, 0.2143, 0.4995, 0.2782, 0.518, 0.2782, 0.518, 0.2782, 0.5009, 0.2782, 0.5009, 0.5255, 0.6435, 0.5481, 0.6342, 0.5684, 0.6207, 0.5856, 0.6036, 0.5992, 0.5834, 0.6085, 0.5609, 0.6133, 0.5371, 0.6133, 0.5128, 0.6085, 0.489, 0.5992, 0.4665, 0.5856, 0.4463, 0.5684, 0.4291, 0.5481, 0.4156, 0.5255, 0.4063, 0.5016, 0.4015, 0.4772, 0.4015, 0.4533, 0.4062, 0.4307, 0.4155, 0.4104, 0.429, 0.3932, 0.4461, 0.3796, 0.4663, 0.3703, 0.4888, 0.3655, 0.5126, 0.3655, 0.5369, 0.3703, 0.5607, 0.3796, 0.5832, 0.3932, 0.6034, 0.4104, 0.6206, 0.4307, 0.6341, 0.4533, 0.6434, 0.4772, 0.6482, 0.5016, 0.6482, 0.263, 0.5434, 0.2478, 0.5434, 0.2478, 0.5671, 0.263, 0.5671, 0.2782, 0.5434, 0.2934, 0.5434, 0.2934, 0.5211, 0.2782, 0.5211, 0.3087, 0.5671, 0.2934, 0.5671, 0.2934, 0.5913, 0.3087, 0.5913, 0.263, 0.5211, 0.2478, 0.5211, 0.2478, 0.5434, 0.263, 0.5434, 0.2782, 0.5671, 0.2934, 0.5671, 0.2934, 0.5434, 0.2782, 0.5434, 0.3087, 0.5434, 0.2934, 0.5434, 0.2934, 0.5671, 0.3087, 0.5671, 0.263, 0.5009, 0.2478, 0.5009, 0.2478, 0.5211, 0.263, 0.5211, 0.2782, 0.5913, 0.2934, 0.5913, 0.2934, 0.5671, 0.2782, 0.5671, 0.3087, 0.5211, 0.2934, 0.5211, 0.2934, 0.5434, 0.3087, 0.5434, 0.3087, 0.6374, 0.2934, 0.6374, 0.2934, 0.6575, 0.3087, 0.6575, 0.2782, 0.615, 0.2934, 0.615, 0.2934, 0.5913, 0.2782, 0.5913, 0.3087, 0.5009, 0.2934, 0.5009, 0.2934, 0.5211, 0.3087, 0.5211, 0.3087, 0.615, 0.2934, 0.615, 0.2934, 0.6374, 0.3087, 0.6374, 0.2782, 0.6374, 0.2934, 0.6374, 0.2934, 0.615, 0.2782, 0.615, 0.2782, 0.6545, 0.263, 0.6545, 0.263, 0.6746, 0.2782, 0.6746, 0.2782, 0.6575, 0.2934, 0.6575, 0.2934, 0.6374, 0.2782, 0.6374, 0.2782, 0.6321, 0.263, 0.6321, 0.263, 0.6545, 0.2782, 0.6545, 0.2782, 0.6746, 0.2934, 0.6746, 0.2934, 0.6575, 0.2782, 0.6575, 0.2782, 0.6084, 0.263, 0.6084, 0.263, 0.6321, 0.2782, 0.6321, 0.263, 0.6746, 0.2478, 0.6746, 0.2478, 0.688, 0.263, 0.688, 0.2782, 0.5842, 0.263, 0.5842, 0.263, 0.6084, 0.2782, 0.6084, 0.263, 0.6575, 0.2478, 0.6575, 0.2478, 0.6746, 0.263, 0.6746, 0.2782, 0.5605, 0.263, 0.5605, 0.263, 0.5842, 0.2782, 0.5842, 0.263, 0.6374, 0.2478, 0.6374, 0.2478, 0.6575, 0.263, 0.6575, 0.2782, 0.5382, 0.263, 0.5382, 0.263, 0.5605, 0.2782, 0.5605, 0.263, 0.615, 0.2478, 0.615, 0.2478, 0.6374, 0.263, 0.6374, 0.2782, 0.518, 0.263, 0.518, 0.263, 0.5382, 0.2782, 0.5382, 0.263, 0.5913, 0.2478, 0.5913, 0.2478, 0.615, 0.263, 0.615, 0.2782, 0.5009, 0.263, 0.5009, 0.263, 0.518, 0.2782, 0.518, 0.263, 0.5671, 0.2478, 0.5671, 0.2478, 0.5913, 0.263, 0.5913, 0.2782, 0.5211, 0.2934, 0.5211, 0.2934, 0.5009, 0.2782, 0.5009, 0.3087, 0.5913, 0.2934, 0.5913, 0.2934, 0.615, 0.3087, 0.615, 0.263, 0.6575, 0.263, 0.6575, 0.263, 0.6374, 0.263, 0.6374, 0.263, 0.5913, 0.263, 0.5913, 0.263, 0.5671, 0.263, 0.5671, 0.2782, 0.5009, 0.2782, 0.5009, 0.2782, 0.5211, 0.2782, 0.5211, 0.3087, 0.615, 0.3087, 0.615, 0.3087, 0.5913, 0.3087, 0.5913, 0.263, 0.5671, 0.263, 0.5671, 0.263, 0.5434, 0.263, 0.5434, 0.2782, 0.5211, 0.2782, 0.5211, 0.2782, 0.5434, 0.2782, 0.5434, 0.3087, 0.5913, 0.3087, 0.5913, 0.3087, 0.5671, 0.3087, 0.5671, 0.263, 0.5434, 0.263, 0.5434, 0.263, 0.5211, 0.263, 0.5211, 0.2782, 0.5434, 0.2782, 0.5434, 0.2782, 0.5671, 0.2782, 0.5671, 0.3087, 0.5671, 0.3087, 0.5671, 0.3087, 0.5434, 0.3087, 0.5434, 0.263, 0.5211, 0.263, 0.5211, 0.263, 0.5009, 0.263, 0.5009, 0.2782, 0.5671, 0.2782, 0.5671, 0.2782, 0.5913, 0.2782, 0.5913, 0.3087, 0.5434, 0.3087, 0.5434, 0.3087, 0.5211, 0.3087, 0.5211, 0.3087, 0.6575, 0.3087, 0.6575, 0.3087, 0.6374, 0.3087, 0.6374, 0.2782, 0.5913, 0.2782, 0.5913, 0.2782, 0.615, 0.2782, 0.615, 0.3087, 0.5211, 0.3087, 0.5211, 0.3087, 0.5009, 0.3087, 0.5009, 0.3087, 0.6374, 0.3087, 0.6374, 0.3087, 0.615, 0.3087, 0.615, 0.2782, 0.615, 0.2782, 0.615, 0.2782, 0.6374, 0.2782, 0.6374, 0.2782, 0.6746, 0.2782, 0.6746, 0.2782, 0.6545, 0.2782, 0.6545, 0.2782, 0.6374, 0.2782, 0.6374, 0.2782, 0.6575, 0.2782, 0.6575, 0.2782, 0.6545, 0.2782, 0.6545, 0.2782, 0.6321, 0.2782, 0.6321, 0.2782, 0.6575, 0.2782, 0.6575, 0.2782, 0.6746, 0.2782, 0.6746, 0.2782, 0.6321, 0.2782, 0.6321, 0.2782, 0.6084, 0.2782, 0.6084, 0.263, 0.688, 0.263, 0.688, 0.263, 0.6746, 0.263, 0.6746, 0.2782, 0.6084, 0.2782, 0.6084, 0.2782, 0.5842, 0.2782, 0.5842, 0.263, 0.6746, 0.263, 0.6746, 0.263, 0.6575, 0.263, 0.6575, 0.2782, 0.5842, 0.2782, 0.5842, 0.2782, 0.5605, 0.2782, 0.5605, 0.263, 0.6575, 0.263, 0.6575, 0.263, 0.6374, 0.263, 0.6374, 0.2782, 0.5605, 0.2782, 0.5605, 0.2782, 0.5382, 0.2782, 0.5382, 0.263, 0.6374, 0.263, 0.6374, 0.263, 0.615, 0.263, 0.615, 0.2782, 0.5382, 0.2782, 0.5382, 0.2782, 0.518, 0.2782, 0.518, 0.263, 0.615, 0.263, 0.615, 0.263, 0.5913, 0.263, 0.5913, 0.4533, 0.6529, 0.4772, 0.6576, 0.5016, 0.6576, 0.5255, 0.6528, 0.5481, 0.6435, 0.5684, 0.63, 0.5856, 0.6128, 0.5992, 0.5926, 0.6085, 0.5701, 0.6133, 0.5463, 0.6133, 0.522, 0.6085, 0.4982, 0.5992, 0.4757, 0.5856, 0.4555, 0.5684, 0.4384, 0.5481, 0.4249, 0.5255, 0.4156, 0.5016, 0.4109, 0.4772, 0.4109, 0.4533, 0.4157, 0.4307, 0.425, 0.4104, 0.4385, 0.3932, 0.4557, 0.3796, 0.4759, 0.3703, 0.4984, 0.3655, 0.5222, 0.3655, 0.5465, 0.3703, 0.5703, 0.3796, 0.5928, 0.3932, 0.613, 0.4104, 0.6301, 0.4307, 0.6436, 0.2782, 0.5605, 0.2782, 0.5605, 0.2782, 0.5382, 0.2782, 0.5382, 0.263, 0.6374, 0.263, 0.6374, 0.263, 0.615, 0.263, 0.615, 0.2782, 0.5382, 0.2782, 0.5382, 0.2782, 0.518, 0.2782, 0.518, 0.263, 0.615, 0.263, 0.615, 0.263, 0.5913, 0.263, 0.5913, 0.2782, 0.518, 0.2782, 0.518, 0.2782, 0.5009, 0.2782, 0.5009, 0.263, 0.5913, 0.263, 0.5913, 0.263, 0.5671, 0.263, 0.5671, 0.2782, 0.5009, 0.2782, 0.5009, 0.2782, 0.5211, 0.2782, 0.5211, 0.3087, 0.615, 0.3087, 0.615, 0.3087, 0.5913, 0.3087, 0.5913, 0.263, 0.5671, 0.263, 0.5671, 0.263, 0.5434, 0.263, 0.5434, 0.2782, 0.5211, 0.2782, 0.5211, 0.2782, 0.5434, 0.2782, 0.5434, 0.3087, 0.5913, 0.3087, 0.5913, 0.3087, 0.5671, 0.3087, 0.5671, 0.263, 0.5434, 0.263, 0.5434, 0.263, 0.5211, 0.263, 0.5211, 0.2782, 0.5434, 0.2782, 0.5434, 0.2782, 0.5671, 0.2782, 0.5671, 0.3087, 0.5671, 0.3087, 0.5671, 0.3087, 0.5434, 0.3087, 0.5434, 0.263, 0.5211, 0.263, 0.5211, 0.263, 0.5009, 0.263, 0.5009, 0.2782, 0.5671, 0.2782, 0.5671, 0.2782, 0.5913, 0.2782, 0.5913, 0.3087, 0.5434, 0.3087, 0.5434, 0.3087, 0.5211, 0.3087, 0.5211, 0.3087, 0.6575, 0.3087, 0.6575, 0.3087, 0.6374, 0.3087, 0.6374, 0.2782, 0.5913, 0.2782, 0.5913, 0.2782, 0.615, 0.2782, 0.615, 0.3087, 0.5211, 0.3087, 0.5211, 0.3087, 0.5009, 0.3087, 0.5009, 0.3087, 0.6374, 0.3087, 0.6374, 0.3087, 0.615, 0.3087, 0.615, 0.2782, 0.615, 0.2782, 0.615, 0.2782, 0.6374, 0.2782, 0.6374, 0.2782, 0.6746, 0.2782, 0.6746, 0.2782, 0.6545, 0.2782, 0.6545, 0.2782, 0.6374, 0.2782, 0.6374, 0.2782, 0.6575, 0.2782, 0.6575, 0.2782, 0.6545, 0.2782, 0.6545, 0.2782, 0.6321, 0.2782, 0.6321, 0.2782, 0.6575, 0.2782, 0.6575, 0.2782, 0.6746, 0.2782, 0.6746, 0.2782, 0.6321, 0.2782, 0.6321, 0.2782, 0.6084, 0.2782, 0.6084, 0.263, 0.688, 0.263, 0.688, 0.263, 0.6746, 0.263, 0.6746, 0.2782, 0.6084, 0.2782, 0.6084, 0.2782, 0.5842, 0.2782, 0.5842, 0.263, 0.6746, 0.263, 0.6746, 0.263, 0.6575, 0.263, 0.6575, 0.2782, 0.5842, 0.2782, 0.5842, 0.2782, 0.5605, 0.2782, 0.5605])
me_plane_001.materials.append(mat_material_016)
me_plane_001.materials.append(mat_material_017)
me_plane_001.use_remesh_fix_poles = True
me_plane_001.use_remesh_preserve_attributes = False
me_plane_001.update()

# ---- objects
ob_light = bpy.data.objects.new('Light', light_light)
ob_camera = bpy.data.objects.new('Camera', cam_camera)
ob_plane_024 = bpy.data.objects.new('Plane.024', me_plane_026)
ob_plane_001 = bpy.data.objects.new('Plane.001', me_plane_001)

# ---- transforms, parenting, visibility, modifiers, constraints
ob_light.location = (4.076, 1.005, 5.904)
ob_light.rotation_euler = (0.6503, 0.05522, 1.866)
ob_light.lock_rotations_4d = False
ob_light.empty_display_type = 'ARROWS'
ob_light.color = (0.0, 0.0, 0.0, 0.0)
ob_light.lineart.crease_threshold = 0.0
ob_camera.location = (7.359, -6.926, 4.958)
ob_camera.rotation_euler = (1.109, 0.0, 0.8149)
ob_camera.lock_rotations_4d = False
ob_camera.empty_display_type = 'ARROWS'
ob_camera.color = (0.0, 0.0, 0.0, 0.0)
ob_camera.display_type = 'WIRE'
ob_camera.lineart.crease_threshold = 0.0
ob_plane_024.location = (0.5432, 1.351, 0.3193)
ob_plane_024.rotation_euler = (-0.0, 1.571, 0.0)
ob_plane_024.scale = (0.4881, 0.4881, 0.4881)
ob_plane_001.location = (0.5432, 1.351, 0.3193)
ob_plane_001.rotation_euler = (-0.0, 1.571, 0.0)
ob_plane_001.scale = (0.4881, 0.4881, 0.4881)

# ---- collection membership
col_collection.objects.link(ob_light)
col_collection.objects.link(ob_camera)
col_collection.objects.link(ob_plane_024)
col_collection.objects.link(ob_plane_001)

# ---- scene / render settings (as saved in the file)
scene.camera = ob_camera
scene.frame_start = 1; scene.frame_end = 250; scene.frame_set(1)
scene.render.engine = 'BLENDER_EEVEE_NEXT'
scene.cycles.use_denoising = False
scene.cycles.samples = 128
scene.cycles.sampling_pattern = 'TABULATED_SOBOL'
scene.cycles.use_adaptive_sampling = False
scene.cycles.use_light_tree = False
scene.view_settings.view_transform = 'Filmic'
bpy.context.view_layer.update()
